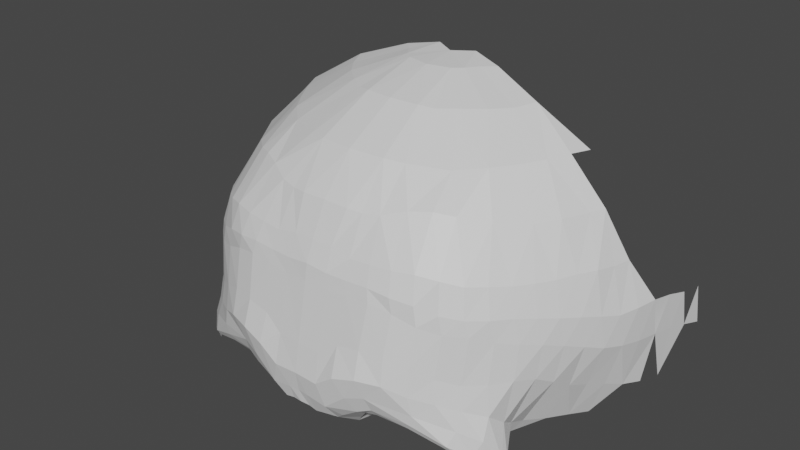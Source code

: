 # Source: FrontalBone.blend  (saved by Blender 2.90.8; exported with 4.5.12 LTS)
import bpy
from mathutils import Matrix  # noqa: F401  (used for matrix-valued properties, if any)

bpy.ops.wm.read_factory_settings(use_empty=True)
scene = bpy.context.scene
scene.name = 'Scene'

# ---- materials (node trees are filled in below, after node groups)
mat_default_obj_003 = bpy.data.materials.new('Default OBJ.003')
mat_default_obj_003.use_transparent_shadow = False

# ---- material node trees
mat_default_obj_003.use_nodes = True; mat_default_obj_003.node_tree.nodes.clear()
_N = mat_default_obj_003.node_tree.nodes; _L = mat_default_obj_003.node_tree.links
n0 = _N.new('ShaderNodeBsdfPrincipled'); n0.name = 'Principled BSDF'; n0.location = (10, 300)
n0.distribution = 'GGX'
n0.subsurface_method = 'BURLEY'
n0.inputs[3].default_value = 1.45
n0.inputs[27].default_value = (0.0, 0.0, 0.0, 1.0)
n0.inputs[28].default_value = 1.0
n1 = _N.new('ShaderNodeOutputMaterial'); n1.name = 'Material Output'; n1.location = (320, 270)
_L.new(n0.outputs[0], n1.inputs[0])
n1.is_active_output = True

# ---- world
world_world = bpy.data.worlds.new('World'); scene.world = world_world
world_world.use_nodes = True; world_world.node_tree.nodes.clear()
_N = world_world.node_tree.nodes; _L = world_world.node_tree.links
n0 = _N.new('ShaderNodeOutputWorld'); n0.name = 'World Output'; n0.location = (300, 300)
n1 = _N.new('ShaderNodeBackground'); n1.name = 'Background'; n1.location = (10, 300)
n1.inputs[0].default_value = (0.05088, 0.05088, 0.05088, 1.0)
_L.new(n1.outputs[0], n0.inputs[0])
n0.is_active_output = True
world_world.color = (0.05088, 0.05088, 0.05088)
world_world.use_sun_shadow = False
world_world.sun_shadow_jitter_overblur = 0.0

# ---- meshes
me_mainskeleton_010 = bpy.data.meshes.new('mainSkeleton.010')
me_mainskeleton_010.from_pydata([(-3.643, 15.19, -0.1422), (-3.38, 15.29, -0.05892), (-3.602, 15.43, -0.148), (-3.839, 15.35, -0.261), (-4.078, 14.54, -0.3641), (-3.858, 14.61, -0.1877), (-4.11, 15.11, -0.4438), (-4.289, 15.02, -0.6456), (-1.836, 13.92, 0.2117), (-1.552, 14.16, 0.2042), (-1.679, 14.39, 0.2583), (-1.928, 14.21, 0.2588), (0.7717, 14.43, -3.146), (0.8165, 14.36, -3.41), (0.8228, 14.91, -3.278), (-0.871, 15.43, -0.148), (-0.8301, 15.19, -0.1422), (-0.6333, 15.35, -0.261), (-0.694, 15.7, -0.3502), (-1.711, 15.71, -0.1145), (-1.735, 16.15, -0.3477), (-1.973, 15.76, -0.1127), (-1.96, 15.49, -0.006617), (0.7227, 14.49, -2.882), (0.6615, 13.83, -2.841), (0.7717, 14.43, -3.146), (0.7772, 14.93, -3.019), (-0.6147, 14.61, -0.1877), (-0.581, 15.13, -0.2649), (-0.8542, 14.71, -0.04611), (-0.8322, 14.38, -0.00555), (-0.2444, 16.11, -1.358), (-0.6239, 16.59, -1.634), (-0.5249, 16.18, -1.012), (-0.174, 15.59, -0.9033), (-2.002, 13.77, 0.1798), (-1.8, 13.7, 0.04179), (-1.836, 13.92, 0.2117), (-2.104, 13.96, 0.2203), (-1.422, 13.91, -0.004714), (-1.563, 13.74, -0.09075), (-1.421, 13.91, -0.2273), (-1.245, 14.01, -0.2099), (-0.8542, 14.71, -0.04611), (-0.8301, 15.19, -0.1422), (-1.114, 14.81, 0.05097), (-1.096, 14.47, 0.1199), (-0.8078, 16.24, -0.7691), (-0.4907, 15.64, -0.5006), (-0.5249, 16.18, -1.012), (-0.8276, 16.59, -1.339), (-2.512, 15.49, -0.006617), (-2.789, 15.49, -0.02147), (-2.525, 15.3, 0.02941), (-2.236, 15.31, 0.03873), (0.2304, 14.19, -1.541), (0.3592, 14.73, -1.576), (0.1701, 14.34, -1.3), (-0.177, 13.67, -1.279), (-5.147, 15.02, -2.506), (-5.198, 14.99, -2.764), (-5.145, 14.52, -2.612), (-5.09, 14.54, -2.341), (0.3035, 14.1, -1.802), (0.1124, 13.6, -1.787), (0.3955, 14.01, -2.056), (0.5532, 14.58, -2.074), (-0.4645, 16.6, -1.905), (0.06618, 16.11, -1.973), (-0.3378, 16.61, -2.175), (-0.9354, 17.0, -2.374), (0.7252, 14.99, -2.764), (0.6744, 15.02, -2.506), (0.6723, 14.52, -2.612), (-3.839, 15.35, -0.261), (-3.602, 15.43, -0.148), (-3.779, 15.7, -0.3502), (-3.982, 15.64, -0.5006), (-2.5, 15.76, -0.1127), (-2.762, 15.71, -0.1145), (-2.512, 15.49, -0.006617), (-2.236, 15.52, 0.004435), (-2.236, 15.31, 0.03873), (-2.236, 14.58, 0.1878), (-1.948, 15.3, 0.02941), (-1.96, 15.49, -0.006617), (-0.1834, 15.02, -0.6456), (-0.2375, 15.28, -0.6202), (-0.3625, 15.11, -0.4438), (-0.3941, 14.54, -0.3641), (-0.07239, 16.12, -1.63), (0.06618, 16.11, -1.973), (-0.4645, 16.6, -1.905), (0.06618, 16.11, -1.973), (-0.07239, 16.12, -1.63), (0.2002, 15.58, -1.571), (0.2002, 15.58, -1.571), (0.3134, 15.57, -1.799), (0.06618, 16.11, -1.973), (-1.406, 15.5, -0.03525), (-1.132, 15.47, -0.06494), (-1.183, 15.73, -0.1676), (-1.446, 15.72, -0.1335), (-1.406, 15.5, -0.03525), (-1.183, 15.73, -0.1676), (-0.1834, 15.02, -0.6456), (-0.01792, 14.96, -0.865), (-0.08755, 15.26, -0.8417), (-0.2375, 15.28, -0.6202), (-0.1834, 15.02, -0.6456), (-0.08755, 15.26, -0.8417), (0.49, 13.91, -2.307), (0.5761, 13.85, -2.571), (0.6723, 14.52, -2.612), (0.6177, 14.54, -2.341), (0.49, 13.91, -2.307), (0.6723, 14.52, -2.612), (-0.576, 14.32, -0.1611), (-0.3452, 14.24, -0.3389), (-0.3941, 14.54, -0.3641), (-0.6147, 14.61, -0.1877), (-0.576, 14.32, -0.1611), (-0.3941, 14.54, -0.3641), (-0.177, 13.67, -1.279), (-0.1634, 13.8, -1.013), (-0.2509, 13.55, -0.9295), (-0.2559, 13.58, -0.3598), (-0.2049, 13.71, -0.343), (-0.4203, 13.84, -0.1684), (-0.829, 14.02, -0.02037), (-0.7814, 14.15, -0.02274), (-1.32, 14.23, 0.1456), (-1.452, 13.97, 0.1028), (-1.552, 14.16, 0.2042), (-1.836, 13.92, 0.2117), (-3.367, 16.57, -1.071), (-3.665, 16.24, -0.7691), (-3.447, 16.27, -0.6532), (-2.236, 16.17, -0.3085), (-2.553, 16.16, -0.3158), (-2.5, 15.76, -0.1127), (-2.236, 15.77, -0.1082), (-2.236, 16.17, -0.3085), (-2.5, 15.76, -0.1127), (-3.602, 15.43, -0.148), (-3.38, 15.29, -0.05892), (-3.34, 15.47, -0.06494), (-4.832, 14.73, -1.576), (-4.703, 14.19, -1.541), (-4.643, 14.34, -1.3), (-4.832, 14.73, -1.576), (-4.643, 14.34, -1.3), (-4.719, 14.82, -1.336), (-3.377, 14.47, 0.1199), (-3.359, 14.81, 0.05097), (-3.618, 14.71, -0.04611), (-3.618, 14.71, -0.04611), (-3.64, 14.38, -0.00555), (-3.377, 14.47, 0.1199), (-4.585, 13.6, -1.787), (-4.438, 13.62, -1.535), (-4.703, 14.19, -1.541), (-4.296, 13.67, -1.279), (-4.129, 13.44, -1.074), (-4.222, 13.55, -0.9295), (-4.217, 13.58, -0.3598), (-4.204, 13.66, -0.5454), (-4.037, 13.92, -0.4353), (-3.223, 13.97, 0.009842), (-3.228, 14.01, -0.2099), (-3.051, 13.91, -0.004714), (-2.909, 13.74, -0.09075), (-2.784, 13.8, 0.08363), (-3.021, 13.97, 0.1028), (-3.021, 13.97, 0.1028), (-3.051, 13.91, -0.004714), (-2.909, 13.74, -0.09075), (-4.217, 13.58, -0.3598), (-4.268, 13.71, -0.343), (-4.41, 13.56, -0.5249), (-4.127, 14.24, -0.3389), (-4.344, 13.89, -0.4344), (-4.11, 14.01, -0.2599), (-4.11, 14.01, -0.2599), (-3.897, 14.32, -0.1611), (-4.127, 14.24, -0.3389), (-4.284, 14.53, -0.5687), (-4.328, 14.15, -0.5431), (-4.127, 14.24, -0.3389), (-4.284, 14.53, -0.5687), (-4.127, 14.24, -0.3389), (-4.078, 14.54, -0.3641), (-4.11, 15.11, -0.4438), (-3.858, 14.61, -0.1877), (-3.892, 15.13, -0.2649), (-3.839, 15.35, -0.261), (-3.892, 15.13, -0.2649), (-3.643, 15.19, -0.1422), (-4.904, 15.54, -2.263), (-5.085, 15.01, -2.248), (-5.003, 15.0, -1.997), (-4.904, 15.54, -2.263), (-5.003, 15.0, -1.997), (-4.85, 15.54, -2.041), (-2.738, 16.15, -0.3477), (-2.762, 15.71, -0.1145), (-2.5, 15.76, -0.1127), (-2.5, 15.76, -0.1127), (-2.553, 16.16, -0.3158), (-2.738, 16.15, -0.3477), (-4.617, 16.11, -2.159), (-4.85, 15.54, -2.041), (-4.786, 15.57, -1.799), (-3.208, 16.25, -0.53), (-2.915, 16.6, -0.8501), (-3.367, 16.57, -1.071), (-3.367, 16.57, -1.071), (-3.447, 16.27, -0.6532), (-3.208, 16.25, -0.53), (-4.222, 13.55, -0.9295), (-4.397, 13.56, -0.7971), (-4.461, 13.58, -0.7384), (-0.8671, 13.94, -0.05487), (-0.829, 14.02, -0.02037), (-1.275, 14.05, 0.06786), (-0.4203, 13.84, -0.1684), (-0.3625, 14.01, -0.2599), (-0.7814, 14.15, -0.02274), (-1.552, 14.16, 0.2042), (-1.389, 14.47, 0.2161), (-1.679, 14.39, 0.2583), (-1.401, 14.8, 0.1169), (-1.389, 14.47, 0.2161), (-1.096, 14.47, 0.1199), (-1.401, 14.8, 0.1169), (-1.096, 14.47, 0.1199), (-1.114, 14.81, 0.05097), (-0.6147, 14.61, -0.1877), (-0.3941, 14.54, -0.3641), (-0.3625, 15.11, -0.4438), (-0.581, 15.13, -0.2649), (-0.6147, 14.61, -0.1877), (-0.3625, 15.11, -0.4438), (-0.8301, 15.19, -0.1422), (-0.581, 15.13, -0.2649), (-0.6333, 15.35, -0.261), (0.5301, 15.0, -1.997), (0.612, 15.01, -2.248), (0.4313, 15.54, -2.263), (0.3773, 15.54, -2.041), (0.5301, 15.0, -1.997), (0.4313, 15.54, -2.263), (-1.735, 16.15, -0.3477), (-1.92, 16.16, -0.3158), (-1.973, 15.76, -0.1127), (-2.236, 16.17, -0.3085), (-1.92, 16.16, -0.3158), (-2.236, 16.63, -0.7282), (-1.872, 17.01, -1.449), (-1.698, 16.99, -1.511), (-1.936, 17.24, -2.117), (-1.971, 17.3, -2.636), (-2.236, 17.29, -2.488), (-1.822, 17.24, -2.214), (-0.01129, 13.58, -0.7384), (-0.07508, 13.56, -0.7971), (-0.2509, 13.55, -0.9295), (-0.1634, 13.8, -1.013), (-0.1014, 13.97, -0.7749), (-0.01129, 13.58, -0.7384), (-1.488, 17.0, -1.644), (-1.106, 16.57, -1.071), (-0.8276, 16.59, -1.339), (-0.8276, 16.59, -1.339), (-1.236, 16.99, -1.872), (-1.488, 17.0, -1.644), (-1.183, 15.73, -0.1676), (-1.264, 16.25, -0.53), (-1.525, 16.17, -0.399), (-1.525, 16.17, -0.399), (-1.446, 15.72, -0.1335), (-1.183, 15.73, -0.1676), (0.3215, 15.12, -1.519), (0.4322, 15.06, -1.756), (0.3134, 15.57, -1.799), (0.2002, 15.58, -1.571), (0.3215, 15.12, -1.519), (0.3134, 15.57, -1.799), (-1.406, 15.5, -0.03525), (-1.37, 15.34, -0.003454), (-1.093, 15.29, -0.05892), (0.6177, 14.54, -2.341), (0.6723, 14.52, -2.612), (0.6744, 15.02, -2.506), (0.612, 15.01, -2.248), (0.6177, 14.54, -2.341), (0.6744, 15.02, -2.506), (-0.1834, 15.02, -0.6456), (-0.1883, 14.53, -0.5687), (-0.0205, 14.53, -0.8007), (-0.1834, 15.02, -0.6456), (-0.0205, 14.53, -0.8007), (-0.01792, 14.96, -0.865), (-0.1014, 13.97, -0.7749), (-0.1634, 13.8, -1.013), (0.08903, 14.47, -1.058), (-0.1014, 13.97, -0.7749), (-0.1443, 14.15, -0.5431), (-0.01151, 13.6, -0.6355), (-0.01129, 13.58, -0.7384), (-0.1014, 13.97, -0.7749), (-0.01151, 13.6, -0.6355), (-0.8671, 13.94, -0.05487), (-0.436, 13.92, -0.4353), (-0.485, 13.79, -0.1894), (-1.422, 13.91, -0.004714), (-1.25, 13.97, 0.009842), (-1.275, 14.05, 0.06786), (-4.461, 13.58, -0.7384), (-4.371, 13.97, -0.7749), (-4.309, 13.8, -1.013), (-2.915, 16.6, -0.8501), (-2.677, 16.62, -0.7745), (-2.6, 17.01, -1.449), (-2.6, 17.01, -1.449), (-2.775, 16.99, -1.511), (-2.915, 16.6, -0.8501), (-3.645, 16.59, -1.339), (-3.948, 16.18, -1.012), (-3.665, 16.24, -0.7691), (-3.367, 16.57, -1.071), (-3.645, 16.59, -1.339), (-3.665, 16.24, -0.7691), (-3.289, 15.73, -0.1676), (-3.026, 15.72, -0.1335), (-2.948, 16.17, -0.399), (-4.299, 15.59, -0.9033), (-4.385, 15.26, -0.8417), (-4.235, 15.28, -0.6202), (-4.299, 15.59, -0.9033), (-4.235, 15.28, -0.6202), (-4.151, 15.62, -0.6947), (-4.794, 15.12, -1.519), (-4.832, 14.73, -1.576), (-4.719, 14.82, -1.336), (-4.794, 15.12, -1.519), (-4.719, 14.82, -1.336), (-4.671, 15.17, -1.286), (-3.643, 15.19, -0.1422), (-3.618, 14.71, -0.04611), (-3.359, 14.81, 0.05097), (-3.643, 15.19, -0.1422), (-3.359, 14.81, 0.05097), (-3.38, 15.29, -0.05892), (-3.64, 14.38, -0.00555), (-3.618, 14.71, -0.04611), (-3.858, 14.61, -0.1877), (-3.858, 14.61, -0.1877), (-3.897, 14.32, -0.1611), (-3.64, 14.38, -0.00555), (-3.152, 14.23, 0.1456), (-3.64, 14.38, -0.00555), (-3.691, 14.15, -0.02274), (-3.553, 14.04, -0.2766), (-3.605, 13.94, -0.05487), (-3.988, 13.79, -0.1894), (-3.021, 13.97, 0.1028), (-2.921, 14.16, 0.2042), (-3.152, 14.23, 0.1456), (-3.152, 14.23, 0.1456), (-3.198, 14.05, 0.06786), (-3.021, 13.97, 0.1028), (-3.897, 14.32, -0.1611), (-4.11, 14.01, -0.2599), (-3.691, 14.15, -0.02274), (-3.691, 14.15, -0.02274), (-3.64, 14.38, -0.00555), (-3.897, 14.32, -0.1611), (-4.078, 14.54, -0.3641), (-4.127, 14.24, -0.3389), (-3.897, 14.32, -0.1611), (-4.078, 14.54, -0.3641), (-3.897, 14.32, -0.1611), (-3.858, 14.61, -0.1877), (-5.134, 13.83, -2.841), (-5.195, 14.49, -2.882), (-5.244, 14.43, -3.146), (-3.892, 15.13, -0.2649), (-3.858, 14.61, -0.1877), (-3.618, 14.71, -0.04611), (-3.892, 15.13, -0.2649), (-3.618, 14.71, -0.04611), (-3.643, 15.19, -0.1422), (-5.085, 15.01, -2.248), (-5.09, 14.54, -2.341), (-5.026, 14.58, -2.074), (-5.085, 15.01, -2.248), (-5.026, 14.58, -2.074), (-5.003, 15.0, -1.997), (-4.438, 15.58, -1.118), (-4.533, 15.22, -1.062), (-4.385, 15.26, -0.8417), (-4.438, 15.58, -1.118), (-4.385, 15.26, -0.8417), (-4.299, 15.59, -0.9033), (-3.779, 15.7, -0.3502), (-3.447, 16.27, -0.6532), (-3.665, 16.24, -0.7691), (-3.849, 16.59, -1.634), (-4.228, 16.11, -1.358), (-3.948, 16.18, -1.012), (-3.645, 16.59, -1.339), (-3.849, 16.59, -1.634), (-3.948, 16.18, -1.012), (-3.367, 16.57, -1.071), (-2.915, 16.6, -0.8501), (-2.775, 16.99, -1.511), (-2.775, 16.99, -1.511), (-2.984, 17.0, -1.644), (-3.367, 16.57, -1.071), (-1.32, 14.23, 0.1456), (-1.552, 14.16, 0.2042), (-1.452, 13.97, 0.1028), (-1.452, 13.97, 0.1028), (-1.275, 14.05, 0.06786), (-1.32, 14.23, 0.1456), (-1.25, 13.97, 0.009842), (-0.9199, 14.04, -0.2766), (-0.8671, 13.94, -0.05487), (-0.7814, 14.15, -0.02274), (-0.3625, 14.01, -0.2599), (-0.576, 14.32, -0.1611), (-0.576, 14.32, -0.1611), (-0.8322, 14.38, -0.00555), (-0.7814, 14.15, -0.02274), (-0.0205, 14.53, -0.8007), (-0.1883, 14.53, -0.5687), (-0.1443, 14.15, -0.5431), (-0.8301, 15.19, -0.1422), (-0.8542, 14.71, -0.04611), (-0.581, 15.13, -0.2649), (0.5532, 14.58, -2.074), (0.6177, 14.54, -2.341), (0.612, 15.01, -2.248), (0.5301, 15.0, -1.997), (0.5532, 14.58, -2.074), (0.612, 15.01, -2.248), (-0.08755, 15.26, -0.8417), (0.06002, 15.22, -1.062), (-0.03412, 15.58, -1.118), (-0.174, 15.59, -0.9033), (-0.08755, 15.26, -0.8417), (-0.03412, 15.58, -1.118), (-0.8078, 16.24, -0.7691), (-1.025, 16.27, -0.6532), (-0.694, 15.7, -0.3502), (-0.5249, 16.18, -1.012), (-0.6239, 16.59, -1.634), (-0.8276, 16.59, -1.339), (-2.236, 17.29, -2.488), (-1.936, 17.24, -2.117), (-1.822, 17.24, -2.214), (-1.698, 16.99, -1.511), (-1.557, 16.6, -0.8501), (-1.106, 16.57, -1.071), (-1.106, 16.57, -1.071), (-1.488, 17.0, -1.644), (-1.698, 16.99, -1.511), (-1.711, 15.71, -0.1145), (-1.446, 15.72, -0.1335), (-1.525, 16.17, -0.399), (-1.711, 15.71, -0.1145), (-1.525, 16.17, -0.399), (-1.735, 16.15, -0.3477), (0.4322, 15.06, -1.756), (0.5301, 15.0, -1.997), (0.3773, 15.54, -2.041), (0.3134, 15.57, -1.799), (0.4322, 15.06, -1.756), (0.3773, 15.54, -2.041), (-1.66, 15.33, 0.01584), (-1.37, 15.34, -0.003454), (-1.406, 15.5, -0.03525), (-1.684, 15.49, -0.02147), (-1.66, 15.33, 0.01584), (-1.406, 15.5, -0.03525), (-0.0205, 14.53, -0.8007), (0.08903, 14.47, -1.058), (0.1272, 14.9, -1.097), (0.08903, 14.47, -1.058), (-0.1634, 13.8, -1.013), (0.1701, 14.34, -1.3), (-0.2509, 13.55, -0.9295), (-0.3433, 13.44, -1.074), (-0.177, 13.67, -1.279), (-1.25, 13.97, 0.009842), (-1.245, 14.01, -0.2099), (-0.9199, 14.04, -0.2766), (-3.537, 17.0, -2.374), (-4.135, 16.61, -2.175), (-4.008, 16.6, -1.905), (-3.423, 16.98, -2.116), (-3.537, 17.0, -2.374), (-4.008, 16.6, -1.905), (-2.537, 17.24, -2.117), (-2.984, 17.0, -1.644), (-2.775, 16.99, -1.511), (-4.135, 16.61, -2.175), (-4.644, 16.1, -2.324), (-4.617, 16.11, -2.159), (-2.948, 16.17, -0.399), (-3.026, 15.72, -0.1335), (-2.762, 15.71, -0.1145), (-2.738, 16.15, -0.3477), (-2.948, 16.17, -0.399), (-2.762, 15.71, -0.1145), (-4.85, 15.54, -2.041), (-5.003, 15.0, -1.997), (-4.905, 15.06, -1.756), (-4.85, 15.54, -2.041), (-4.905, 15.06, -1.756), (-4.786, 15.57, -1.799), (-3.067, 15.5, -0.03525), (-3.102, 15.34, -0.003454), (-2.813, 15.33, 0.01584), (-3.067, 15.5, -0.03525), (-2.813, 15.33, 0.01584), (-2.789, 15.49, -0.02147), (-5.295, 14.91, -3.278), (-5.289, 14.36, -3.41), (-5.244, 14.43, -3.146), (-4.6, 14.9, -1.097), (-4.452, 14.53, -0.8007), (-4.455, 14.96, -0.865), (-4.452, 14.53, -0.8007), (-4.328, 14.15, -0.5431), (-4.284, 14.53, -0.5687), (-4.344, 13.89, -0.4344), (-4.328, 14.15, -0.5431), (-4.461, 13.6, -0.6355), (-3.553, 14.04, -0.2766), (-3.228, 14.01, -0.2099), (-3.223, 13.97, 0.009842), (-3.198, 14.05, 0.06786), (-3.605, 13.94, -0.05487), (-3.223, 13.97, 0.009842), (-3.691, 14.15, -0.02274), (-4.11, 14.01, -0.2599), (-4.052, 13.84, -0.1684), (-3.152, 14.23, 0.1456), (-3.377, 14.47, 0.1199), (-3.64, 14.38, -0.00555), (-2.794, 14.39, 0.2583), (-2.544, 14.21, 0.2588), (-2.529, 14.59, 0.1801), (-5.134, 13.83, -2.841), (-5.049, 13.85, -2.571), (-5.145, 14.52, -2.612), (-5.195, 14.49, -2.882), (-5.134, 13.83, -2.841), (-5.145, 14.52, -2.612), (-2.236, 14.58, 0.1878), (-2.236, 15.31, 0.03873), (-2.525, 15.3, 0.02941), (-2.525, 15.3, 0.02941), (-2.529, 14.59, 0.1801), (-2.236, 14.58, 0.1878), (-4.235, 15.28, -0.6202), (-4.289, 15.02, -0.6456), (-4.11, 15.11, -0.4438), (-4.235, 15.28, -0.6202), (-4.11, 15.11, -0.4438), (-4.051, 15.3, -0.4216), (-3.544, 15.74, -0.2389), (-3.602, 15.43, -0.148), (-3.34, 15.47, -0.06494), (-3.544, 15.74, -0.2389), (-3.34, 15.47, -0.06494), (-3.289, 15.73, -0.1676), (-3.982, 15.64, -0.5006), (-3.665, 16.24, -0.7691), (-3.948, 16.18, -1.012), (-3.948, 16.18, -1.012), (-4.151, 15.62, -0.6947), (-3.982, 15.64, -0.5006), (-2.677, 16.62, -0.7745), (-2.948, 16.17, -0.399), (-2.738, 16.15, -0.3477), (-3.423, 16.98, -2.116), (-3.236, 16.99, -1.872), (-2.754, 17.24, -2.362), (-2.754, 17.24, -2.362), (-2.9, 17.23, -2.523), (-3.423, 16.98, -2.116), (-2.651, 17.24, -2.214), (-2.236, 17.29, -2.488), (-2.501, 17.3, -2.636), (-2.754, 17.24, -2.362), (-2.651, 17.24, -2.214), (-2.501, 17.3, -2.636), (-4.461, 13.58, -0.7384), (-4.309, 13.8, -1.013), (-4.222, 13.55, -0.9295), (-1.8, 13.7, 0.04179), (-1.689, 13.8, 0.08363), (-1.836, 13.92, 0.2117), (-1.563, 13.74, -0.09075), (-1.569, 13.77, -0.3002), (-1.421, 13.91, -0.2273), (-0.06236, 13.56, -0.5249), (-0.1285, 13.89, -0.4344), (-0.2049, 13.71, -0.343), (-0.8671, 13.94, -0.05487), (-0.9199, 14.04, -0.2766), (-0.436, 13.92, -0.4353), (-0.7814, 14.15, -0.02274), (-1.096, 14.47, 0.1199), (-1.32, 14.23, 0.1456), (-0.8322, 14.38, -0.00555), (-0.576, 14.32, -0.1611), (-0.6147, 14.61, -0.1877), (-1.093, 15.29, -0.05892), (-1.114, 14.81, 0.05097), (-0.8301, 15.19, -0.1422), (0.2461, 14.82, -1.336), (0.3592, 14.73, -1.576), (0.3215, 15.12, -1.519), (0.1986, 15.17, -1.286), (0.2461, 14.82, -1.336), (0.3215, 15.12, -1.519), (-0.2375, 15.28, -0.6202), (-0.08755, 15.26, -0.8417), (-0.174, 15.59, -0.9033), (-0.3218, 15.62, -0.6947), (-0.2375, 15.28, -0.6202), (-0.174, 15.59, -0.9033), (-0.4907, 15.64, -0.5006), (-0.3218, 15.62, -0.6947), (-0.5249, 16.18, -1.012), (-0.07239, 16.12, -1.63), (-0.4645, 16.6, -1.905), (-0.6239, 16.59, -1.634), (-0.2444, 16.11, -1.358), (-0.07239, 16.12, -1.63), (-0.6239, 16.59, -1.634), (-2.236, 17.29, -2.488), (-2.236, 17.24, -2.046), (-1.936, 17.24, -2.117), (-1.872, 17.01, -1.449), (-1.796, 16.62, -0.7745), (-1.557, 16.6, -0.8501), (-1.557, 16.6, -0.8501), (-1.698, 16.99, -1.511), (-1.872, 17.01, -1.449), (-1.718, 17.24, -2.362), (-1.236, 16.99, -1.872), (-1.05, 16.98, -2.116), (-1.05, 16.98, -2.116), (-1.573, 17.23, -2.523), (-1.718, 17.24, -2.362), (-1.735, 16.15, -0.3477), (-1.525, 16.17, -0.399), (-1.796, 16.62, -0.7745), (-1.684, 15.49, -0.02147), (-1.406, 15.5, -0.03525), (-1.446, 15.72, -0.1335), (-1.711, 15.71, -0.1145), (-1.684, 15.49, -0.02147), (-1.446, 15.72, -0.1335), (-0.01792, 14.96, -0.865), (0.1272, 14.9, -1.097), (0.06002, 15.22, -1.062), (-0.08755, 15.26, -0.8417), (-0.01792, 14.96, -0.865), (0.06002, 15.22, -1.062), (0.08903, 14.47, -1.058), (0.1701, 14.34, -1.3), (0.2461, 14.82, -1.336), (0.1272, 14.9, -1.097), (0.08903, 14.47, -1.058), (0.2461, 14.82, -1.336), (-0.3452, 14.24, -0.3389), (-0.1443, 14.15, -0.5431), (-0.1883, 14.53, -0.5687), (-0.3941, 14.54, -0.3641), (-0.3452, 14.24, -0.3389), (-0.1883, 14.53, -0.5687), (-0.3625, 14.01, -0.2599), (-0.1285, 13.89, -0.4344), (-0.3452, 14.24, -0.3389), (-0.3452, 14.24, -0.3389), (-0.576, 14.32, -0.1611), (-0.3625, 14.01, -0.2599), (-0.829, 14.02, -0.02037), (-0.4203, 13.84, -0.1684), (-0.7814, 14.15, -0.02274), (-1.25, 13.97, 0.009842), (-0.8671, 13.94, -0.05487), (-1.275, 14.05, 0.06786), (-2.651, 17.24, -2.214), (-3.236, 16.99, -1.872), (-2.984, 17.0, -1.644), (-2.537, 17.24, -2.117), (-2.651, 17.24, -2.214), (-2.984, 17.0, -1.644), (-2.236, 17.24, -2.046), (-2.6, 17.01, -1.449), (-2.236, 17.02, -1.405), (-4.539, 16.11, -1.973), (-4.617, 16.11, -2.159), (-4.786, 15.57, -1.799), (-3.544, 15.74, -0.2389), (-3.447, 16.27, -0.6532), (-3.779, 15.7, -0.3502), (-4.562, 15.57, -1.341), (-4.671, 15.17, -1.286), (-4.533, 15.22, -1.062), (-4.562, 15.57, -1.341), (-4.533, 15.22, -1.062), (-4.438, 15.58, -1.118), (-2.789, 15.49, -0.02147), (-2.813, 15.33, 0.01584), (-2.525, 15.3, 0.02941), (-5.25, 14.93, -3.019), (-5.244, 14.43, -3.146), (-5.195, 14.49, -2.882), (-5.25, 14.93, -3.019), (-5.195, 14.49, -2.882), (-5.198, 14.99, -2.764), (-3.071, 14.8, 0.1169), (-2.777, 14.75, 0.1383), (-2.813, 15.33, 0.01584), (-3.102, 15.34, -0.003454), (-3.071, 14.8, 0.1169), (-2.813, 15.33, 0.01584), (-5.026, 14.58, -2.074), (-5.09, 14.54, -2.341), (-4.963, 13.91, -2.307), (-3.377, 14.47, 0.1199), (-3.083, 14.47, 0.2161), (-3.071, 14.8, 0.1169), (-3.359, 14.81, 0.05097), (-3.377, 14.47, 0.1199), (-3.071, 14.8, 0.1169), (-2.921, 14.16, 0.2042), (-2.636, 13.92, 0.2117), (-2.794, 14.39, 0.2583), (-2.794, 14.39, 0.2583), (-3.083, 14.47, 0.2161), (-2.921, 14.16, 0.2042), (-3.051, 13.91, -0.004714), (-3.021, 13.97, 0.1028), (-3.198, 14.05, 0.06786), (-2.921, 14.16, 0.2042), (-3.021, 13.97, 0.1028), (-2.784, 13.8, 0.08363), (-3.152, 14.23, 0.1456), (-3.644, 14.02, -0.02037), (-3.198, 14.05, 0.06786), (-4.268, 13.71, -0.343), (-4.217, 13.58, -0.3598), (-3.988, 13.79, -0.1894), (-3.988, 13.79, -0.1894), (-4.052, 13.84, -0.1684), (-4.268, 13.71, -0.343), (-4.452, 14.53, -0.8007), (-4.371, 13.97, -0.7749), (-4.328, 14.15, -0.5431), (-5.145, 14.52, -2.612), (-5.049, 13.85, -2.571), (-4.963, 13.91, -2.307), (-5.145, 14.52, -2.612), (-4.963, 13.91, -2.307), (-5.09, 14.54, -2.341), (-4.385, 15.26, -0.8417), (-4.455, 14.96, -0.865), (-4.289, 15.02, -0.6456), (-4.385, 15.26, -0.8417), (-4.289, 15.02, -0.6456), (-4.235, 15.28, -0.6202), (-3.289, 15.73, -0.1676), (-3.34, 15.47, -0.06494), (-3.067, 15.5, -0.03525), (-3.289, 15.73, -0.1676), (-3.067, 15.5, -0.03525), (-3.026, 15.72, -0.1335), (-4.673, 15.58, -1.571), (-4.4, 16.12, -1.63), (-4.539, 16.11, -1.973), (-4.539, 16.11, -1.973), (-4.786, 15.57, -1.799), (-4.673, 15.58, -1.571), (-4.008, 16.6, -1.905), (-4.539, 16.11, -1.973), (-4.4, 16.12, -1.63), (-1.689, 13.8, 0.08363), (-1.452, 13.97, 0.1028), (-1.836, 13.92, 0.2117), (-1.8, 13.7, 0.04179), (-1.659, 13.61, -0.1555), (-1.563, 13.74, -0.09075), (-1.8, 13.7, 0.04179), (-1.563, 13.74, -0.09075), (-1.689, 13.8, 0.08363), (-0.4203, 13.84, -0.1684), (-0.485, 13.79, -0.1894), (-0.2559, 13.58, -0.3598), (-1.389, 14.47, 0.2161), (-1.552, 14.16, 0.2042), (-1.32, 14.23, 0.1456), (-1.32, 14.23, 0.1456), (-1.096, 14.47, 0.1199), (-1.389, 14.47, 0.2161), (-0.1443, 14.15, -0.5431), (-0.1014, 13.97, -0.7749), (-0.0205, 14.53, -0.8007), (-1.37, 15.34, -0.003454), (-1.401, 14.8, 0.1169), (-1.114, 14.81, 0.05097), (-1.37, 15.34, -0.003454), (-1.114, 14.81, 0.05097), (-1.093, 15.29, -0.05892), (0.3592, 14.73, -1.576), (0.4681, 14.64, -1.818), (0.4322, 15.06, -1.756), (0.3215, 15.12, -1.519), (0.3592, 14.73, -1.576), (0.4322, 15.06, -1.756), (-0.4216, 15.3, -0.4216), (-0.2375, 15.28, -0.6202), (-0.3218, 15.62, -0.6947), (-0.4907, 15.64, -0.5006), (-0.4216, 15.3, -0.4216), (-0.3218, 15.62, -0.6947), (-0.5249, 16.18, -1.012), (-0.3218, 15.62, -0.6947), (-0.174, 15.59, -0.9033), (-2.236, 17.02, -1.405), (-2.236, 16.63, -0.7282), (-1.796, 16.62, -0.7745), (-1.796, 16.62, -0.7745), (-1.872, 17.01, -1.449), (-2.236, 17.02, -1.405), (-0.8276, 16.59, -1.339), (-0.6239, 16.59, -1.634), (-1.236, 16.99, -1.872), (-1.025, 16.27, -0.6532), (-0.8078, 16.24, -0.7691), (-1.106, 16.57, -1.071), (-1.973, 15.76, -0.1127), (-1.92, 16.16, -0.3158), (-2.236, 16.17, -0.3085), (-1.973, 15.76, -0.1127), (-2.236, 16.17, -0.3085), (-2.236, 15.77, -0.1082), (0.4313, 15.54, -2.263), (0.612, 15.01, -2.248), (0.6744, 15.02, -2.506), (-1.093, 15.29, -0.05892), (-0.8301, 15.19, -0.1422), (-0.871, 15.43, -0.148), (-1.132, 15.47, -0.06494), (-1.093, 15.29, -0.05892), (-0.871, 15.43, -0.148), (0.2461, 14.82, -1.336), (0.1701, 14.34, -1.3), (0.3592, 14.73, -1.576), (-1.695, 14.75, 0.1383), (-1.679, 14.39, 0.2583), (-1.389, 14.47, 0.2161), (-1.695, 14.75, 0.1383), (-1.389, 14.47, 0.2161), (-1.401, 14.8, 0.1169), (0.2304, 14.19, -1.541), (0.1124, 13.6, -1.787), (0.3035, 14.1, -1.802), (-0.01151, 13.6, -0.6355), (-0.1443, 14.15, -0.5431), (-0.1285, 13.89, -0.4344), (-0.436, 13.92, -0.4353), (-0.2683, 13.66, -0.5454), (-0.2559, 13.58, -0.3598), (-1.422, 13.91, -0.004714), (-1.245, 14.01, -0.2099), (-1.25, 13.97, 0.009842), (-2.9, 17.23, -2.523), (-2.754, 17.24, -2.362), (-2.501, 17.3, -2.636), (-2.651, 17.24, -2.214), (-2.754, 17.24, -2.362), (-3.236, 16.99, -1.872), (-2.553, 16.16, -0.3158), (-2.236, 16.63, -0.7282), (-2.677, 16.62, -0.7745), (-2.677, 16.62, -0.7745), (-2.738, 16.15, -0.3477), (-2.553, 16.16, -0.3158), (-4.904, 15.54, -2.263), (-4.85, 15.54, -2.041), (-4.617, 16.11, -2.159), (-3.208, 16.25, -0.53), (-3.447, 16.27, -0.6532), (-3.544, 15.74, -0.2389), (-3.544, 15.74, -0.2389), (-3.289, 15.73, -0.1676), (-3.208, 16.25, -0.53), (-4.673, 15.58, -1.571), (-4.794, 15.12, -1.519), (-4.671, 15.17, -1.286), (-4.673, 15.58, -1.571), (-4.671, 15.17, -1.286), (-4.562, 15.57, -1.341), (-2.512, 15.49, -0.006617), (-2.236, 15.31, 0.03873), (-2.236, 15.52, 0.004435), (-5.198, 14.99, -2.764), (-5.195, 14.49, -2.882), (-5.145, 14.52, -2.612), (-4.289, 15.02, -0.6456), (-4.284, 14.53, -0.5687), (-4.078, 14.54, -0.3641), (-2.529, 14.59, 0.1801), (-2.544, 14.21, 0.2588), (-2.236, 14.22, 0.2542), (-2.529, 14.59, 0.1801), (-2.236, 14.22, 0.2542), (-2.236, 14.58, 0.1878), (-4.703, 14.19, -1.541), (-4.776, 14.1, -1.802), (-4.585, 13.6, -1.787), (-4.344, 13.89, -0.4344), (-4.127, 14.24, -0.3389), (-4.328, 14.15, -0.5431), (-3.228, 14.01, -0.2099), (-3.051, 13.91, -0.2273), (-3.051, 13.91, -0.004714), (-2.369, 13.96, 0.2203), (-2.636, 13.92, 0.2117), (-2.471, 13.77, 0.1798), (-2.369, 13.96, 0.2203), (-2.471, 13.77, 0.1798), (-2.358, 13.79, 0.1779), (-3.691, 14.15, -0.02274), (-4.052, 13.84, -0.1684), (-3.644, 14.02, -0.02037), (-4.371, 13.97, -0.7749), (-4.452, 14.53, -0.8007), (-4.562, 14.47, -1.058), (-4.719, 14.82, -1.336), (-4.643, 14.34, -1.3), (-4.562, 14.47, -1.058), (-4.719, 14.82, -1.336), (-4.562, 14.47, -1.058), (-4.6, 14.9, -1.097), (-4.533, 15.22, -1.062), (-4.6, 14.9, -1.097), (-4.455, 14.96, -0.865), (-4.533, 15.22, -1.062), (-4.455, 14.96, -0.865), (-4.385, 15.26, -0.8417), (-3.026, 15.72, -0.1335), (-3.067, 15.5, -0.03525), (-2.789, 15.49, -0.02147), (-3.026, 15.72, -0.1335), (-2.789, 15.49, -0.02147), (-2.762, 15.71, -0.1145), (-3.849, 16.59, -1.634), (-4.008, 16.6, -1.905), (-4.4, 16.12, -1.63), (-3.849, 16.59, -1.634), (-4.4, 16.12, -1.63), (-4.228, 16.11, -1.358), (-2.537, 17.24, -2.117), (-2.236, 17.24, -2.046), (-2.236, 17.29, -2.488), (0.1124, 13.6, -1.787), (0.2202, 13.54, -2.058), (0.3955, 14.01, -2.056), (0.5532, 14.58, -2.074), (0.3955, 14.01, -2.056), (0.49, 13.91, -2.307), (-1.66, 15.33, 0.01584), (-1.695, 14.75, 0.1383), (-1.401, 14.8, 0.1169), (-1.66, 15.33, 0.01584), (-1.401, 14.8, 0.1169), (-1.37, 15.34, -0.003454), (0.7252, 14.99, -2.764), (0.7227, 14.49, -2.882), (0.7772, 14.93, -3.019), (-1.684, 15.49, -0.02147), (-1.96, 15.49, -0.006617), (-1.948, 15.3, 0.02941), (-1.948, 15.3, 0.02941), (-1.66, 15.33, 0.01584), (-1.684, 15.49, -0.02147), (0.06002, 15.22, -1.062), (0.1986, 15.17, -1.286), (0.08933, 15.57, -1.341), (-0.03412, 15.58, -1.118), (0.06002, 15.22, -1.062), (0.08933, 15.57, -1.341), (-0.694, 15.7, -0.3502), (-1.025, 16.27, -0.6532), (-0.9283, 15.74, -0.2389), (0.06618, 16.11, -1.973), (0.1442, 16.11, -2.159), (-0.3378, 16.61, -2.175), (-1.872, 17.01, -1.449), (-1.936, 17.24, -2.117), (-2.236, 17.24, -2.046), (-1.971, 17.3, -2.636), (-1.822, 17.24, -2.214), (-1.718, 17.24, -2.362), (-0.2509, 13.55, -0.9295), (-0.1634, 13.8, -1.013), (-0.01129, 13.58, -0.7384), (-0.3378, 16.61, -2.175), (-0.2588, 16.59, -2.444), (-0.9354, 17.0, -2.374), (-1.488, 17.0, -1.644), (-1.236, 16.99, -1.872), (-1.822, 17.24, -2.214), (-1.488, 17.0, -1.644), (-1.822, 17.24, -2.214), (-1.936, 17.24, -2.117), (-2.236, 17.02, -1.405), (-1.872, 17.01, -1.449), (-2.236, 17.24, -2.046), (0.3134, 15.57, -1.799), (0.3773, 15.54, -2.041), (0.1442, 16.11, -2.159), (-2.236, 15.52, 0.004435), (-1.96, 15.49, -0.006617), (-1.973, 15.76, -0.1127), (-2.236, 15.77, -0.1082), (-2.236, 15.52, 0.004435), (-1.973, 15.76, -0.1127), (-1.406, 15.5, -0.03525), (-1.093, 15.29, -0.05892), (-1.132, 15.47, -0.06494), (0.2304, 14.19, -1.541), (0.3035, 14.1, -1.802), (0.4681, 14.64, -1.818), (0.3592, 14.73, -1.576), (0.2304, 14.19, -1.541), (0.4681, 14.64, -1.818), (-1.695, 14.75, 0.1383), (-1.944, 14.59, 0.1801), (-1.928, 14.21, 0.2588), (-0.177, 13.67, -1.279), (-0.0346, 13.62, -1.535), (0.2304, 14.19, -1.541), (-2.104, 13.96, 0.2203), (-1.928, 14.21, 0.2588), (-2.236, 14.22, 0.2542), (-2.104, 13.96, 0.2203), (-2.236, 14.22, 0.2542), (-2.236, 13.97, 0.2158), (-0.377, 13.42, -1.226), (-0.0346, 13.62, -1.535), (-0.177, 13.67, -1.279), (-0.485, 13.79, -0.1894), (-0.4203, 13.84, -0.1684), (-0.829, 14.02, -0.02037), (-0.8671, 13.94, -0.05487), (-0.485, 13.79, -0.1894), (-0.829, 14.02, -0.02037), (-1.452, 13.97, 0.1028), (-1.689, 13.8, 0.08363), (-1.563, 13.74, -0.09075), (-1.563, 13.74, -0.09075), (-1.422, 13.91, -0.004714), (-1.452, 13.97, 0.1028), (-3.849, 16.59, -1.634), (-3.236, 16.99, -1.872), (-3.423, 16.98, -2.116), (-3.423, 16.98, -2.116), (-4.008, 16.6, -1.905), (-3.849, 16.59, -1.634), (-2.537, 17.24, -2.117), (-2.775, 16.99, -1.511), (-2.6, 17.01, -1.449), (-4.539, 16.11, -1.973), (-4.008, 16.6, -1.905), (-4.135, 16.61, -2.175), (-4.135, 16.61, -2.175), (-4.617, 16.11, -2.159), (-4.539, 16.11, -1.973), (-3.289, 15.73, -0.1676), (-2.948, 16.17, -0.399), (-3.208, 16.25, -0.53), (-4.786, 15.57, -1.799), (-4.905, 15.06, -1.756), (-4.794, 15.12, -1.519), (-4.786, 15.57, -1.799), (-4.794, 15.12, -1.519), (-4.673, 15.58, -1.571), (-3.34, 15.47, -0.06494), (-3.38, 15.29, -0.05892), (-3.102, 15.34, -0.003454), (-5.147, 15.02, -2.506), (-5.09, 14.54, -2.341), (-5.085, 15.01, -2.248), (-4.452, 14.53, -0.8007), (-4.284, 14.53, -0.5687), (-4.289, 15.02, -0.6456), (-4.455, 14.96, -0.865), (-4.452, 14.53, -0.8007), (-4.289, 15.02, -0.6456), (-4.562, 14.47, -1.058), (-4.309, 13.8, -1.013), (-4.371, 13.97, -0.7749), (-4.461, 13.6, -0.6355), (-4.328, 14.15, -0.5431), (-4.371, 13.97, -0.7749), (-4.461, 13.6, -0.6355), (-4.371, 13.97, -0.7749), (-4.461, 13.58, -0.7384), (-3.988, 13.79, -0.1894), (-4.037, 13.92, -0.4353), (-3.553, 14.04, -0.2766), (-3.051, 13.91, -0.004714), (-3.198, 14.05, 0.06786), (-3.223, 13.97, 0.009842), (-2.236, 13.8, 0.1935), (-2.236, 13.97, 0.2158), (-2.369, 13.96, 0.2203), (-3.152, 14.23, 0.1456), (-3.691, 14.15, -0.02274), (-3.644, 14.02, -0.02037), (-4.037, 13.92, -0.4353), (-3.988, 13.79, -0.1894), (-4.217, 13.58, -0.3598), (-2.544, 14.21, 0.2588), (-2.794, 14.39, 0.2583), (-2.636, 13.92, 0.2117), (-2.369, 13.96, 0.2203), (-2.544, 14.21, 0.2588), (-2.636, 13.92, 0.2117), (-4.693, 13.54, -2.058), (-4.868, 14.01, -2.056), (-4.963, 13.91, -2.307), (-3.083, 14.47, 0.2161), (-2.794, 14.39, 0.2583), (-2.777, 14.75, 0.1383), (-3.071, 14.8, 0.1169), (-3.083, 14.47, 0.2161), (-2.777, 14.75, 0.1383), (-5.026, 14.58, -2.074), (-4.868, 14.01, -2.056), (-4.776, 14.1, -1.802), (-5.026, 14.58, -2.074), (-4.776, 14.1, -1.802), (-4.941, 14.64, -1.818), (-2.777, 14.75, 0.1383), (-2.529, 14.59, 0.1801), (-2.525, 15.3, 0.02941), (-2.813, 15.33, 0.01584), (-2.777, 14.75, 0.1383), (-2.525, 15.3, 0.02941), (-4.671, 15.17, -1.286), (-4.719, 14.82, -1.336), (-4.6, 14.9, -1.097), (-4.671, 15.17, -1.286), (-4.6, 14.9, -1.097), (-4.533, 15.22, -1.062), (-3.779, 15.7, -0.3502), (-3.602, 15.43, -0.148), (-3.544, 15.74, -0.2389), (-3.982, 15.64, -0.5006), (-3.779, 15.7, -0.3502), (-3.665, 16.24, -0.7691), (-2.677, 16.62, -0.7745), (-2.915, 16.6, -0.8501), (-3.208, 16.25, -0.53), (-2.651, 17.24, -2.214), (-2.537, 17.24, -2.117), (-2.236, 17.29, -2.488), (-2.114, 13.79, 0.1779), (-2.104, 13.96, 0.2203), (-2.236, 13.97, 0.2158), (-1.32, 14.23, 0.1456), (-1.275, 14.05, 0.06786), (-0.829, 14.02, -0.02037), (-1.836, 13.92, 0.2117), (-1.928, 14.21, 0.2588), (-2.104, 13.96, 0.2203), (0.49, 13.91, -2.307), (0.3955, 14.01, -2.056), (0.2202, 13.54, -2.058), (-1.096, 14.47, 0.1199), (-0.8322, 14.38, -0.00555), (-0.8542, 14.71, -0.04611), (0.4681, 14.64, -1.818), (0.3035, 14.1, -1.802), (0.5532, 14.58, -2.074), (-1.948, 15.3, 0.02941), (-1.944, 14.59, 0.1801), (-1.695, 14.75, 0.1383), (-1.948, 15.3, 0.02941), (-1.695, 14.75, 0.1383), (-1.66, 15.33, 0.01584), (0.1272, 14.9, -1.097), (0.2461, 14.82, -1.336), (0.1986, 15.17, -1.286), (0.06002, 15.22, -1.062), (0.1272, 14.9, -1.097), (0.1986, 15.17, -1.286), (-0.9283, 15.74, -0.2389), (-0.871, 15.43, -0.148), (-0.694, 15.7, -0.3502), (-0.8078, 16.24, -0.7691), (-0.694, 15.7, -0.3502), (-0.4907, 15.64, -0.5006), (-1.557, 16.6, -0.8501), (-1.796, 16.62, -0.7745), (-1.525, 16.17, -0.399), (-1.525, 16.17, -0.399), (-1.264, 16.25, -0.53), (-1.557, 16.6, -0.8501), (-1.573, 17.23, -2.523), (-1.05, 16.98, -2.116), (-0.9354, 17.0, -2.374), (-0.4645, 16.6, -1.905), (-0.9354, 17.0, -2.374), (-1.05, 16.98, -2.116), (-1.698, 16.99, -1.511), (-1.488, 17.0, -1.644), (-1.936, 17.24, -2.117), (0.08933, 15.57, -1.341), (-0.07239, 16.12, -1.63), (-0.2444, 16.11, -1.358), (-0.2444, 16.11, -1.358), (-0.03412, 15.58, -1.118), (0.08933, 15.57, -1.341), (-1.96, 15.49, -0.006617), (-1.684, 15.49, -0.02147), (-1.711, 15.71, -0.1145), (-0.4216, 15.3, -0.4216), (-0.6333, 15.35, -0.261), (-0.581, 15.13, -0.2649), (-0.581, 15.13, -0.2649), (-0.3625, 15.11, -0.4438), (-0.4216, 15.3, -0.4216), (0.1272, 14.9, -1.097), (-0.01792, 14.96, -0.865), (-0.0205, 14.53, -0.8007), (-2.236, 14.22, 0.2542), (-1.928, 14.21, 0.2588), (-1.944, 14.59, 0.1801), (-2.236, 14.58, 0.1878), (-2.236, 14.22, 0.2542), (-1.944, 14.59, 0.1801), (-0.1634, 13.8, -1.013), (-0.177, 13.67, -1.279), (0.1701, 14.34, -1.3), (-0.2559, 13.58, -0.3598), (-0.485, 13.79, -0.1894), (-0.436, 13.92, -0.4353), (-1.659, 13.61, -0.1555), (-1.63, 13.59, -0.3308), (-1.569, 13.77, -0.3002), (-2.114, 13.79, 0.1779), (-2.236, 13.97, 0.2158), (-2.236, 13.8, 0.1935), (-3.537, 17.0, -2.374), (-3.423, 16.98, -2.116), (-2.9, 17.23, -2.523), (-2.677, 16.62, -0.7745), (-3.208, 16.25, -0.53), (-2.948, 16.17, -0.399), (-4.228, 16.11, -1.358), (-4.4, 16.12, -1.63), (-4.562, 15.57, -1.341), (-4.562, 15.57, -1.341), (-4.438, 15.58, -1.118), (-4.228, 16.11, -1.358), (-2.762, 15.71, -0.1145), (-2.789, 15.49, -0.02147), (-2.512, 15.49, -0.006617), (-3.892, 15.13, -0.2649), (-3.839, 15.35, -0.261), (-4.051, 15.3, -0.4216), (-4.051, 15.3, -0.4216), (-4.11, 15.11, -0.4438), (-3.892, 15.13, -0.2649), (-4.6, 14.9, -1.097), (-4.562, 14.47, -1.058), (-4.452, 14.53, -0.8007), (-4.296, 13.67, -1.279), (-4.309, 13.8, -1.013), (-4.562, 14.47, -1.058), (-4.222, 13.55, -0.9295), (-4.309, 13.8, -1.013), (-4.296, 13.67, -1.279), (-3.223, 13.97, 0.009842), (-3.605, 13.94, -0.05487), (-3.553, 14.04, -0.2766), (-2.904, 13.77, -0.3002), (-2.842, 13.59, -0.3308), (-2.814, 13.61, -0.1555), (-2.236, 13.8, 0.1935), (-2.369, 13.96, 0.2203), (-2.358, 13.79, 0.1779), (-3.198, 14.05, 0.06786), (-3.644, 14.02, -0.02037), (-3.605, 13.94, -0.05487), (-3.644, 14.02, -0.02037), (-4.052, 13.84, -0.1684), (-3.988, 13.79, -0.1894), (-3.644, 14.02, -0.02037), (-3.988, 13.79, -0.1894), (-3.605, 13.94, -0.05487), (-4.296, 13.67, -1.279), (-4.438, 13.62, -1.535), (-4.096, 13.42, -1.226), (-2.236, 14.22, 0.2542), (-2.544, 14.21, 0.2588), (-2.369, 13.96, 0.2203), (-2.236, 13.97, 0.2158), (-2.236, 14.22, 0.2542), (-2.369, 13.96, 0.2203), (-4.296, 13.67, -1.279), (-4.643, 14.34, -1.3), (-4.703, 14.19, -1.541), (-4.703, 14.19, -1.541), (-4.438, 13.62, -1.535), (-4.296, 13.67, -1.279), (-2.529, 14.59, 0.1801), (-2.777, 14.75, 0.1383), (-2.794, 14.39, 0.2583), (-4.941, 14.64, -1.818), (-4.776, 14.1, -1.802), (-4.703, 14.19, -1.541), (-4.941, 14.64, -1.818), (-4.703, 14.19, -1.541), (-4.832, 14.73, -1.576), (-3.34, 15.47, -0.06494), (-3.102, 15.34, -0.003454), (-3.067, 15.5, -0.03525), (-2.5, 15.76, -0.1127), (-2.236, 15.52, 0.004435), (-2.236, 15.77, -0.1082), (-4.673, 15.58, -1.571), (-4.562, 15.57, -1.341), (-4.4, 16.12, -1.63), (-2.236, 16.63, -0.7282), (-2.553, 16.16, -0.3158), (-2.236, 16.17, -0.3085), (-2.236, 17.24, -2.046), (-2.537, 17.24, -2.117), (-2.6, 17.01, -1.449), (-2.114, 13.79, 0.1779), (-2.002, 13.77, 0.1798), (-2.104, 13.96, 0.2203), (-0.06236, 13.56, -0.5249), (-0.01151, 13.6, -0.6355), (-0.1285, 13.89, -0.4344), (-0.7814, 14.15, -0.02274), (-0.8322, 14.38, -0.00555), (-1.096, 14.47, 0.1199), (-1.928, 14.21, 0.2588), (-1.679, 14.39, 0.2583), (-1.695, 14.75, 0.1383), (0.6723, 14.52, -2.612), (0.6615, 13.83, -2.841), (0.7227, 14.49, -2.882), (-2.236, 14.58, 0.1878), (-1.944, 14.59, 0.1801), (-1.948, 15.3, 0.02941), (-0.4216, 15.3, -0.4216), (-0.3625, 15.11, -0.4438), (-0.2375, 15.28, -0.6202), (-1.132, 15.47, -0.06494), (-0.871, 15.43, -0.148), (-0.9283, 15.74, -0.2389), (-1.183, 15.73, -0.1676), (-1.132, 15.47, -0.06494), (-0.9283, 15.74, -0.2389), (-0.07239, 16.12, -1.63), (0.08933, 15.57, -1.341), (0.2002, 15.58, -1.571), (0.3134, 15.57, -1.799), (0.1442, 16.11, -2.159), (0.06618, 16.11, -1.973), (-1.106, 16.57, -1.071), (-1.557, 16.6, -0.8501), (-1.264, 16.25, -0.53), (-1.264, 16.25, -0.53), (-1.025, 16.27, -0.6532), (-1.106, 16.57, -1.071), (-1.05, 16.98, -2.116), (-1.236, 16.99, -1.872), (-0.6239, 16.59, -1.634), (-0.6239, 16.59, -1.634), (-0.4645, 16.6, -1.905), (-1.05, 16.98, -2.116), (-0.8078, 16.24, -0.7691), (-0.8276, 16.59, -1.339), (-1.106, 16.57, -1.071), (-0.174, 15.59, -0.9033), (-0.03412, 15.58, -1.118), (-0.2444, 16.11, -1.358), (-0.4907, 15.64, -0.5006), (-0.694, 15.7, -0.3502), (-0.6333, 15.35, -0.261), (-0.6333, 15.35, -0.261), (-0.4216, 15.3, -0.4216), (-0.4907, 15.64, -0.5006), (0.4681, 14.64, -1.818), (0.5532, 14.58, -2.074), (0.5301, 15.0, -1.997), (0.4322, 15.06, -1.756), (0.4681, 14.64, -1.818), (0.5301, 15.0, -1.997), (0.5532, 14.58, -2.074), (0.49, 13.91, -2.307), (0.6177, 14.54, -2.341), (0.08903, 14.47, -1.058), (-0.0205, 14.53, -0.8007), (-0.1014, 13.97, -0.7749), (-0.06236, 13.56, -0.5249), (-0.2049, 13.71, -0.343), (-0.2559, 13.58, -0.3598), (-1.275, 14.05, 0.06786), (-1.452, 13.97, 0.1028), (-1.422, 13.91, -0.004714), (-3.645, 16.59, -1.339), (-3.367, 16.57, -1.071), (-2.984, 17.0, -1.644), (-2.984, 17.0, -1.644), (-3.236, 16.99, -1.872), (-3.645, 16.59, -1.339), (-4.299, 15.59, -0.9033), (-3.948, 16.18, -1.012), (-4.228, 16.11, -1.358), (-4.228, 16.11, -1.358), (-4.438, 15.58, -1.118), (-4.299, 15.59, -0.9033), (-3.982, 15.64, -0.5006), (-4.051, 15.3, -0.4216), (-3.839, 15.35, -0.261), (-5.003, 15.0, -1.997), (-5.026, 14.58, -2.074), (-4.941, 14.64, -1.818), (-5.003, 15.0, -1.997), (-4.941, 14.64, -1.818), (-4.905, 15.06, -1.756), (-4.963, 13.91, -2.307), (-4.868, 14.01, -2.056), (-5.026, 14.58, -2.074), (-4.585, 13.6, -1.787), (-4.776, 14.1, -1.802), (-4.868, 14.01, -2.056), (-4.868, 14.01, -2.056), (-4.693, 13.54, -2.058), (-4.585, 13.6, -1.787), (-4.268, 13.71, -0.343), (-4.344, 13.89, -0.4344), (-4.461, 13.6, -0.6355), (-4.268, 13.71, -0.343), (-4.461, 13.6, -0.6355), (-4.41, 13.56, -0.5249), (-2.909, 13.74, -0.09075), (-3.051, 13.91, -0.004714), (-3.051, 13.91, -0.2273), (-3.051, 13.91, -0.2273), (-2.904, 13.77, -0.3002), (-2.909, 13.74, -0.09075), (-2.673, 13.7, 0.04179), (-2.471, 13.77, 0.1798), (-2.636, 13.92, 0.2117), (-2.636, 13.92, 0.2117), (-2.784, 13.8, 0.08363), (-2.673, 13.7, 0.04179), (-2.636, 13.92, 0.2117), (-2.921, 14.16, 0.2042), (-2.784, 13.8, 0.08363), (-2.909, 13.74, -0.09075), (-2.814, 13.61, -0.1555), (-2.673, 13.7, 0.04179), (-2.784, 13.8, 0.08363), (-2.909, 13.74, -0.09075), (-2.673, 13.7, 0.04179), (-2.814, 13.61, -0.1555), (-2.909, 13.74, -0.09075), (-2.904, 13.77, -0.3002), (-4.11, 14.01, -0.2599), (-4.344, 13.89, -0.4344), (-4.268, 13.71, -0.343), (-4.052, 13.84, -0.1684), (-4.11, 14.01, -0.2599), (-4.268, 13.71, -0.343), (-3.152, 14.23, 0.1456), (-2.921, 14.16, 0.2042), (-3.083, 14.47, 0.2161), (-3.083, 14.47, 0.2161), (-3.377, 14.47, 0.1199), (-3.152, 14.23, 0.1456), (-4.562, 14.47, -1.058), (-4.643, 14.34, -1.3), (-4.296, 13.67, -1.279), (-3.359, 14.81, 0.05097), (-3.071, 14.8, 0.1169), (-3.102, 15.34, -0.003454), (-3.38, 15.29, -0.05892), (-3.359, 14.81, 0.05097), (-3.102, 15.34, -0.003454), (-4.905, 15.06, -1.756), (-4.941, 14.64, -1.818), (-4.832, 14.73, -1.576), (-4.905, 15.06, -1.756), (-4.832, 14.73, -1.576), (-4.794, 15.12, -1.519), (-4.151, 15.62, -0.6947), (-4.235, 15.28, -0.6202), (-4.051, 15.3, -0.4216), (-4.151, 15.62, -0.6947), (-4.051, 15.3, -0.4216), (-3.982, 15.64, -0.5006), (-4.299, 15.59, -0.9033), (-4.151, 15.62, -0.6947), (-3.948, 16.18, -1.012), (-2.677, 16.62, -0.7745), (-2.236, 16.63, -0.7282), (-2.236, 17.02, -1.405), (-2.236, 17.02, -1.405), (-2.6, 17.01, -1.449), (-2.677, 16.62, -0.7745), (-3.236, 16.99, -1.872), (-3.849, 16.59, -1.634), (-3.645, 16.59, -1.339), (-1.569, 13.77, -0.3002), (-1.563, 13.74, -0.09075), (-1.659, 13.61, -0.1555), (-0.2049, 13.71, -0.343), (-0.1285, 13.89, -0.4344), (-0.3625, 14.01, -0.2599), (-0.2049, 13.71, -0.343), (-0.3625, 14.01, -0.2599), (-0.4203, 13.84, -0.1684), (-0.1443, 14.15, -0.5431), (-0.3452, 14.24, -0.3389), (-0.1285, 13.89, -0.4344), (0.2304, 14.19, -1.541), (-0.0346, 13.62, -1.535), (0.1124, 13.6, -1.787), (-0.3941, 14.54, -0.3641), (-0.1883, 14.53, -0.5687), (-0.1834, 15.02, -0.6456), (0.6723, 14.52, -2.612), (0.7227, 14.49, -2.882), (0.7252, 14.99, -2.764), (-2.236, 15.52, 0.004435), (-2.236, 15.31, 0.03873), (-1.96, 15.49, -0.006617), (0.1986, 15.17, -1.286), (0.3215, 15.12, -1.519), (0.2002, 15.58, -1.571), (0.08933, 15.57, -1.341), (0.1986, 15.17, -1.286), (0.2002, 15.58, -1.571), (-0.9283, 15.74, -0.2389), (-1.025, 16.27, -0.6532), (-1.264, 16.25, -0.53), (-1.264, 16.25, -0.53), (-1.183, 15.73, -0.1676), (-0.9283, 15.74, -0.2389), (0.1442, 16.11, -2.159), (0.3773, 15.54, -2.041), (0.4313, 15.54, -2.263), (-1.796, 16.62, -0.7745), (-2.236, 16.63, -0.7282), (-1.92, 16.16, -0.3158), (-1.92, 16.16, -0.3158), (-1.735, 16.15, -0.3477), (-1.796, 16.62, -0.7745), (-1.236, 16.99, -1.872), (-1.718, 17.24, -2.362), (-1.822, 17.24, -2.214), (-1.971, 17.3, -2.636), (-1.718, 17.24, -2.362), (-1.573, 17.23, -2.523)], [], [(0, 1, 2), (0, 2, 3), (4, 5, 6), (4, 6, 7), (8, 9, 10), (8, 10, 11), (12, 13, 14), (15, 16, 17), (15, 17, 18), (19, 20, 21), (19, 21, 22), (23, 24, 25), (23, 25, 26), (27, 28, 29), (27, 29, 30), (31, 32, 33), (31, 33, 34), (35, 36, 37), (35, 37, 38), (39, 40, 41), (39, 41, 42), (43, 44, 45), (43, 45, 46), (47, 48, 49), (47, 49, 50), (51, 52, 53), (51, 53, 54), (55, 56, 57), (55, 57, 58), (59, 60, 61), (59, 61, 62), (63, 64, 65), (63, 65, 66), (67, 68, 69), (67, 69, 70), (71, 72, 73), (74, 75, 76), (74, 76, 77), (78, 79, 80), (78, 80, 81), (82, 83, 84), (82, 84, 85), (86, 87, 88), (86, 88, 89), (90, 91, 92), (93, 94, 95), (96, 97, 98), (99, 100, 101), (102, 103, 104), (105, 106, 107), (108, 109, 110), (111, 112, 113), (114, 115, 116), (117, 118, 119), (120, 121, 122), (123, 124, 125), (126, 127, 128), (129, 130, 131), (132, 133, 134), (135, 136, 137), (138, 139, 140), (141, 142, 143), (144, 145, 146), (147, 148, 149), (150, 151, 152), (153, 154, 155), (156, 157, 158), (159, 160, 161), (162, 163, 164), (165, 166, 167), (168, 169, 170), (171, 172, 173), (174, 175, 176), (177, 178, 179), (180, 181, 182), (183, 184, 185), (186, 187, 188), (189, 190, 191), (192, 193, 194), (195, 196, 197), (198, 199, 200), (201, 202, 203), (204, 205, 206), (207, 208, 209), (210, 211, 212), (213, 214, 215), (216, 217, 218), (219, 220, 221), (222, 223, 224), (225, 226, 227), (228, 229, 230), (231, 232, 233), (234, 235, 236), (237, 238, 239), (240, 241, 242), (243, 244, 245), (246, 247, 248), (249, 250, 251), (252, 253, 254), (255, 256, 257), (258, 259, 260), (261, 262, 263), (264, 265, 266), (267, 268, 269), (270, 271, 272), (273, 274, 275), (276, 277, 278), (279, 280, 281), (282, 283, 284), (285, 286, 287), (288, 289, 290), (291, 292, 293), (294, 295, 296), (297, 298, 299), (300, 301, 302), (303, 304, 305), (306, 307, 308), (309, 310, 311), (312, 313, 314), (315, 316, 317), (318, 319, 320), (321, 322, 323), (324, 325, 326), (327, 328, 329), (330, 331, 332), (333, 334, 335), (336, 337, 338), (339, 340, 341), (342, 343, 344), (345, 346, 347), (348, 349, 350), (351, 352, 353), (354, 355, 356), (357, 358, 359), (360, 361, 362), (363, 364, 365), (366, 367, 368), (369, 370, 371), (372, 373, 374), (375, 376, 377), (378, 379, 380), (381, 382, 383), (384, 385, 386), (387, 388, 389), (390, 391, 392), (393, 394, 395), (396, 397, 398), (399, 400, 401), (402, 403, 404), (405, 406, 407), (408, 409, 410), (411, 412, 413), (414, 415, 416), (417, 418, 419), (420, 421, 422), (423, 424, 425), (426, 427, 428), (429, 430, 431), (432, 433, 434), (435, 436, 437), (438, 439, 440), (441, 442, 443), (444, 445, 446), (447, 448, 449), (450, 451, 452), (453, 454, 455), (456, 457, 458), (459, 460, 461), (462, 463, 464), (465, 466, 467), (468, 469, 470), (471, 472, 473), (474, 475, 476), (477, 478, 479), (480, 481, 482), (483, 484, 485), (486, 487, 488), (489, 490, 491), (492, 493, 494), (495, 496, 497), (498, 499, 500), (501, 502, 503), (504, 505, 506), (507, 508, 509), (510, 511, 512), (513, 514, 515), (516, 517, 518), (519, 520, 521), (522, 523, 524), (525, 526, 527), (528, 529, 530), (531, 532, 533), (534, 535, 536), (537, 538, 539), (540, 541, 542), (543, 544, 545), (546, 547, 548), (549, 550, 551), (552, 553, 554), (555, 556, 557), (558, 559, 560), (561, 562, 563), (564, 565, 566), (567, 568, 569), (570, 571, 572), (573, 574, 575), (576, 577, 578), (579, 580, 581), (582, 583, 584), (585, 586, 587), (588, 589, 590), (591, 592, 593), (594, 595, 596), (597, 598, 599), (600, 601, 602), (603, 604, 605), (606, 607, 608), (609, 610, 611), (612, 613, 614), (615, 616, 617), (618, 619, 620), (621, 622, 623), (624, 625, 626), (627, 628, 629), (630, 631, 632), (633, 634, 635), (636, 637, 638), (639, 640, 641), (642, 643, 644), (645, 646, 647), (648, 649, 650), (651, 652, 653), (654, 655, 656), (657, 658, 659), (660, 661, 662), (663, 664, 665), (666, 667, 668), (669, 670, 671), (672, 673, 674), (675, 676, 677), (678, 679, 680), (681, 682, 683), (684, 685, 686), (687, 688, 689), (690, 691, 692), (693, 694, 695), (696, 697, 698), (699, 700, 701), (702, 703, 704), (705, 706, 707), (708, 709, 710), (711, 712, 713), (714, 715, 716), (717, 718, 719), (720, 721, 722), (723, 724, 725), (726, 727, 728), (729, 730, 731), (732, 733, 734), (735, 736, 737), (738, 739, 740), (741, 742, 743), (744, 745, 746), (747, 748, 749), (750, 751, 752), (753, 754, 755), (756, 757, 758), (759, 760, 761), (762, 763, 764), (765, 766, 767), (768, 769, 770), (771, 772, 773), (774, 775, 776), (777, 778, 779), (780, 781, 782), (783, 784, 785), (786, 787, 788), (789, 790, 791), (792, 793, 794), (795, 796, 797), (798, 799, 800), (801, 802, 803), (804, 805, 806), (807, 808, 809), (810, 811, 812), (813, 814, 815), (816, 817, 818), (819, 820, 821), (822, 823, 824), (825, 826, 827), (828, 829, 830), (831, 832, 833), (834, 835, 836), (837, 838, 839), (840, 841, 842), (843, 844, 845), (846, 847, 848), (849, 850, 851), (852, 853, 854), (855, 856, 857), (858, 859, 860), (861, 862, 863), (864, 865, 866), (867, 868, 869), (870, 871, 872), (873, 874, 875), (876, 877, 878), (879, 880, 881), (882, 883, 884), (885, 886, 887), (888, 889, 890), (891, 892, 893), (894, 895, 896), (897, 898, 899), (900, 901, 902), (903, 904, 905), (906, 907, 908), (909, 910, 911), (912, 913, 914), (915, 916, 917), (918, 919, 920), (921, 922, 923), (924, 925, 926), (927, 928, 929), (930, 931, 932), (933, 934, 935), (936, 937, 938), (939, 940, 941), (942, 943, 944), (945, 946, 947), (948, 949, 950), (951, 952, 953), (954, 955, 956), (957, 958, 959), (960, 961, 962), (963, 964, 965), (966, 967, 968), (969, 970, 971), (972, 973, 974), (975, 976, 977), (978, 979, 980), (981, 982, 983), (984, 985, 986), (987, 988, 989), (990, 991, 992), (993, 994, 995), (996, 997, 998), (999, 1000, 1001), (1002, 1003, 1004), (1005, 1006, 1007), (1008, 1009, 1010), (1011, 1012, 1013), (1014, 1015, 1016), (1017, 1018, 1019), (1020, 1021, 1022), (1023, 1024, 1025), (1026, 1027, 1028), (1029, 1030, 1031), (1032, 1033, 1034), (1035, 1036, 1037), (1038, 1039, 1040), (1041, 1042, 1043), (1044, 1045, 1046), (1047, 1048, 1049), (1050, 1051, 1052), (1053, 1054, 1055), (1056, 1057, 1058), (1059, 1060, 1061), (1062, 1063, 1064), (1065, 1066, 1067), (1068, 1069, 1070), (1071, 1072, 1073), (1074, 1075, 1076), (1077, 1078, 1079), (1080, 1081, 1082), (1083, 1084, 1085), (1086, 1087, 1088), (1089, 1090, 1091), (1092, 1093, 1094), (1095, 1096, 1097), (1098, 1099, 1100), (1101, 1102, 1103), (1104, 1105, 1106), (1107, 1108, 1109), (1110, 1111, 1112), (1113, 1114, 1115), (1116, 1117, 1118), (1119, 1120, 1121), (1122, 1123, 1124), (1125, 1126, 1127), (1128, 1129, 1130), (1131, 1132, 1133), (1134, 1135, 1136), (1137, 1138, 1139), (1140, 1141, 1142), (1143, 1144, 1145), (1146, 1147, 1148), (1149, 1150, 1151), (1152, 1153, 1154), (1155, 1156, 1157), (1158, 1159, 1160), (1161, 1162, 1163), (1164, 1165, 1166), (1167, 1168, 1169), (1170, 1171, 1172), (1173, 1174, 1175), (1176, 1177, 1178), (1179, 1180, 1181), (1182, 1183, 1184), (1185, 1186, 1187), (1188, 1189, 1190), (1191, 1192, 1193), (1194, 1195, 1196), (1197, 1198, 1199), (1200, 1201, 1202), (1203, 1204, 1205), (1206, 1207, 1208), (1209, 1210, 1211), (1212, 1213, 1214), (1215, 1216, 1217), (1218, 1219, 1220), (1221, 1222, 1223), (1224, 1225, 1226), (1227, 1228, 1229), (1230, 1231, 1232), (1233, 1234, 1235), (1236, 1237, 1238), (1239, 1240, 1241), (1242, 1243, 1244), (1245, 1246, 1247), (1248, 1249, 1250), (1251, 1252, 1253), (1254, 1255, 1256), (1257, 1258, 1259), (1260, 1261, 1262), (1263, 1264, 1265), (1266, 1267, 1268), (1269, 1270, 1271), (1272, 1273, 1274), (1275, 1276, 1277), (1278, 1279, 1280), (1281, 1282, 1283), (1284, 1285, 1286), (1287, 1288, 1289), (1290, 1291, 1292), (1293, 1294, 1295), (1296, 1297, 1298), (1299, 1300, 1301), (1302, 1303, 1304), (1305, 1306, 1307), (1308, 1309, 1310), (1311, 1312, 1313), (1314, 1315, 1316), (1317, 1318, 1319), (1320, 1321, 1322), (1323, 1324, 1325), (1326, 1327, 1328), (1329, 1330, 1331), (1332, 1333, 1334), (1335, 1336, 1337), (1338, 1339, 1340), (1341, 1342, 1343), (1344, 1345, 1346), (1347, 1348, 1349), (1350, 1351, 1352), (1353, 1354, 1355), (1356, 1357, 1358), (1359, 1360, 1361), (1362, 1363, 1364), (1365, 1366, 1367), (1368, 1369, 1370), (1371, 1372, 1373), (1374, 1375, 1376), (1377, 1378, 1379), (1380, 1381, 1382), (1383, 1384, 1385), (1386, 1387, 1388), (1389, 1390, 1391), (1392, 1393, 1394), (1395, 1396, 1397), (1398, 1399, 1400), (1401, 1402, 1403), (1404, 1405, 1406), (1407, 1408, 1409), (1410, 1411, 1412), (1413, 1414, 1415), (1416, 1417, 1418), (1419, 1420, 1421), (1422, 1423, 1424), (1425, 1426, 1427), (1428, 1429, 1430), (1431, 1432, 1433), (1434, 1435, 1436), (1437, 1438, 1439), (1440, 1441, 1442), (1443, 1444, 1445), (1446, 1447, 1448), (1449, 1450, 1451), (1452, 1453, 1454), (1455, 1456, 1457), (1458, 1459, 1460), (1461, 1462, 1463), (1464, 1465, 1466), (1467, 1468, 1469), (1470, 1471, 1472), (1473, 1474, 1475), (1476, 1477, 1478), (1479, 1480, 1481), (1482, 1483, 1484), (1485, 1486, 1487), (1488, 1489, 1490), (1491, 1492, 1493), (1494, 1495, 1496), (1497, 1498, 1499), (1500, 1501, 1502), (1503, 1504, 1505), (1506, 1507, 1508), (1509, 1510, 1511), (1512, 1513, 1514), (1515, 1516, 1517), (1518, 1519, 1520), (1521, 1522, 1523), (1524, 1525, 1526), (1527, 1528, 1529), (1530, 1531, 1532), (1533, 1534, 1535), (1536, 1537, 1538), (1539, 1540, 1541), (1542, 1543, 1544), (1545, 1546, 1547), (1548, 1549, 1550), (1551, 1552, 1553), (1554, 1555, 1556), (1557, 1558, 1559), (1560, 1561, 1562), (1563, 1564, 1565), (1566, 1567, 1568), (1569, 1570, 1571), (1572, 1573, 1574), (1575, 1576, 1577), (1578, 1579, 1580), (1581, 1582, 1583)])
me_mainskeleton_010.polygons.foreach_set('use_smooth', [1, 1, 1, 1, 1, 1, 1, 1, 1, 1, 1, 1, 1, 1, 1, 1, 1, 1, 1, 1, 1, 1, 1, 1, 1, 1, 1, 1, 1, 1, 1, 1, 1, 1, 1, 1, 1, 1, 1, 1, 1, 1, 1, 1, 0, 0, 0, 0, 0, 0, 0, 0, 0, 0, 0, 0, 0, 0, 0, 0, 0, 0, 0, 0, 0, 0, 0, 0, 0, 0, 0, 0, 0, 0, 0, 0, 0, 0, 0, 0, 0, 0, 1, 0, 0, 0, 0, 0, 1, 0, 0, 0, 0, 0, 0, 0, 0, 0, 0, 0, 0, 0, 0, 0, 1, 0, 0, 0, 0, 0, 0, 0, 0, 0, 0, 0, 0, 0, 0, 0, 0, 0, 0, 0, 0, 0, 0, 0, 0, 0, 0, 0, 0, 0, 0, 0, 0, 0, 0, 0, 0, 0, 0, 0, 0, 0, 0, 0, 0, 0, 0, 1, 0, 0, 0, 0, 0, 0, 0, 0, 0, 0, 0, 0, 0, 0, 1, 0, 0, 0, 0, 0, 0, 0, 0, 0, 0, 0, 1, 1, 0, 0, 0, 0, 0, 0, 0, 0, 0, 0, 0, 0, 0, 0, 0, 0, 0, 0, 0, 0, 0, 0, 0, 0, 0, 0, 0, 0, 0, 0, 0, 0, 0, 0, 0, 0, 0, 0, 0, 0, 0, 1, 0, 0, 0, 0, 0, 0, 0, 0, 0, 0, 0, 0, 0, 0, 0, 0, 0, 0, 0, 0, 0, 0, 0, 0, 0, 0, 0, 0, 0, 0, 0, 0, 0, 0, 0, 1, 0, 0, 0, 0, 0, 0, 0, 0, 0, 0, 0, 0, 0, 0, 0, 0, 0, 0, 0, 0, 0, 0, 0, 0, 0, 0, 0, 0, 0, 0, 0, 0, 1, 0, 0, 0, 0, 1, 0, 0, 0, 0, 0, 0, 0, 0, 0, 0, 0, 0, 0, 0, 0, 0, 0, 0, 0, 0, 0, 0, 0, 0, 0, 0, 0, 0, 0, 0, 0, 0, 0, 0, 0, 0, 0, 0, 0, 0, 0, 0, 0, 0, 0, 0, 0, 0, 0, 0, 0, 0, 0, 0, 0, 0, 0, 0, 0, 0, 0, 0, 0, 0, 0, 0, 0, 0, 1, 0, 0, 0, 0, 0, 0, 0, 0, 0, 0, 0, 0, 0, 0, 1, 0, 0, 0, 0, 0, 0, 0, 0, 0, 0, 0, 0, 0, 0, 0, 0, 0, 0, 0, 0, 0, 0, 0, 0, 0, 0, 0, 0, 0, 0, 0, 0, 0, 0, 0, 0, 0, 0, 0, 0, 0, 0, 0, 0, 0, 0, 0, 0, 0, 0, 0, 0, 0, 0, 0, 0, 0, 0, 0, 0, 0, 0, 0, 0, 0, 0, 0, 0, 0, 0, 0, 0, 0, 1, 0, 0, 0, 0, 0, 0, 0, 0, 0, 0, 0, 0, 0, 0, 0, 0, 0, 0, 0, 0, 0, 0, 0, 0, 0, 0, 0, 0, 0, 0, 0, 0, 0, 0, 0, 0, 0, 0, 0, 0, 0, 0, 0, 0, 0, 0, 0, 0, 0, 0, 0, 0, 1, 0, 0, 0, 0, 0, 1, 0, 0, 0, 0, 0, 0, 0, 0, 0, 0, 0, 0, 0, 0, 0, 0, 0, 0, 0, 0, 0, 0, 0, 1, 0, 0, 0, 0, 0])
me_mainskeleton_010.materials.append(mat_default_obj_003)
me_mainskeleton_010.use_remesh_fix_poles = True
me_mainskeleton_010.use_remesh_preserve_attributes = False
me_mainskeleton_010.use_mirror_vertex_groups = False
me_mainskeleton_010.update()
me_mainskeleton_010.normals_split_custom_set([tuple(v) for v in zip(*[iter([-0.391, 0.08748, 0.9162, -0.3911, 0.08748, 0.9162, -0.391, 0.08746, 0.9162, -0.391, 0.08748, 0.9162, -0.391, 0.08746, 0.9162, -0.3911, 0.08748, 0.9162, -0.6985, 0.06151, 0.7129, -0.6985, 0.06151, 0.7129, -0.6985, 0.0615, 0.7129, -0.6985, 0.06151, 0.7129, -0.6985, 0.0615, 0.7129, -0.6985, 0.0615, 0.7129, 0.1265, -0.138, 0.9823, 0.1265, -0.138, 0.9823, 0.1265, -0.138, 0.9823, 0.1265, -0.138, 0.9823, 0.1265, -0.138, 0.9823, 0.1265, -0.138, 0.9823, 0.982, -0.05409, 0.1811, 0.9819, -0.05483, 0.1813, 0.9824, -0.04983, 0.1801, 0.4794, 0.2174, 0.8502, 0.4794, 0.2174, 0.8502, 0.4794, 0.2174, 0.8502, 0.4794, 0.2174, 0.8502, 0.4794, 0.2174, 0.8502, 0.4794, 0.2175, 0.8502, 0.07656, 0.438, 0.8957, 0.07656, 0.4381, 0.8957, 0.07657, 0.4381, 0.8957, 0.07656, 0.438, 0.8957, 0.07657, 0.4381, 0.8957, 0.07656, 0.4381, 0.8957, 0.9777, -0.07034, 0.1978, 0.9777, -0.0704, 0.1978, 0.9777, -0.07038, 0.1978, 0.9777, -0.07034, 0.1978, 0.9777, -0.07038, 0.1978, 0.9777, -0.07038, 0.1978, 0.5377, 0.1087, 0.8361, 0.5377, 0.1086, 0.8361, 0.5377, 0.1086, 0.8361, 0.5377, 0.1087, 0.8361, 0.5377, 0.1086, 0.8361, 0.5377, 0.1086, 0.8361, 0.6678, 0.613, 0.4224, 0.6678, 0.6129, 0.4224, 0.6678, 0.6129, 0.4224, 0.6678, 0.613, 0.4224, 0.6678, 0.6129, 0.4224, 0.6678, 0.6129, 0.4224, 0.1879, -0.4066, 0.8941, 0.1879, -0.4066, 0.8941, 0.1879, -0.4066, 0.8941, 0.1879, -0.4066, 0.8941, 0.1879, -0.4066, 0.8941, 0.1879, -0.4066, 0.8941, 0.6396, -0.7687, -0.009896, 0.6396, -0.7687, -0.00989, 0.6396, -0.7686, -0.009894, 0.6396, -0.7687, -0.009896, 0.6396, -0.7686, -0.009894, 0.6396, -0.7687, -0.009884, 0.4047, 0.1768, 0.8972, 0.4047, 0.1769, 0.8972, 0.4047, 0.1769, 0.8972, 0.4047, 0.1768, 0.8972, 0.4047, 0.1769, 0.8972, 0.4047, 0.1769, 0.8972, 0.5658, 0.6499, 0.5075, 0.5658, 0.6499, 0.5075, 0.5658, 0.6499, 0.5075, 0.5658, 0.6499, 0.5075, 0.5658, 0.6499, 0.5075, 0.5658, 0.6499, 0.5075, -0.04755, 0.1888, 0.9809, -0.0475, 0.1888, 0.9809, -0.04757, 0.1888, 0.9809, -0.04755, 0.1888, 0.9809, -0.04757, 0.1888, 0.9809, -0.04753, 0.1888, 0.9809, 0.8552, -0.3192, 0.4083, 0.8552, -0.3192, 0.4083, 0.8553, -0.3192, 0.4082, 0.8552, -0.3192, 0.4083, 0.8553, -0.3192, 0.4082, 0.8552, -0.3192, 0.4083, -0.9787, -0.04569, 0.1999, -0.9788, -0.04566, 0.1998, -0.9788, -0.04568, 0.1999, -0.9787, -0.04569, 0.1999, -0.9788, -0.04568, 0.1999, -0.9787, -0.0457, 0.2, 0.8705, -0.2712, 0.4107, 0.8705, -0.2712, 0.4107, 0.8705, -0.2712, 0.4107, 0.8705, -0.2712, 0.4107, 0.8705, -0.2712, 0.4107, 0.8705, -0.2712, 0.4107, 0.5634, 0.7678, 0.3052, 0.5634, 0.7678, 0.3052, 0.5634, 0.7678, 0.3052, 0.5634, 0.7678, 0.3052, 0.5634, 0.7678, 0.3052, 0.5634, 0.7678, 0.3052, 0.9758, -0.03785, 0.2155, 0.9813, -0.04351, 0.1874, 0.9759, 0.1313, 0.1743, -0.5601, 0.2934, 0.7747, -0.5601, 0.2934, 0.7747, -0.5601, 0.2934, 0.7747, -0.5601, 0.2934, 0.7747, -0.5601, 0.2934, 0.7747, -0.5601, 0.2934, 0.7747, -0.06868, 0.3792, 0.9228, -0.06876, 0.3792, 0.9228, -0.06908, 0.3792, 0.9227, -0.06868, 0.3792, 0.9228, -0.06908, 0.3792, 0.9227, -0.06874, 0.3792, 0.9228, 0.03752, 0.1974, 0.9796, 0.03752, 0.1975, 0.9796, 0.03752, 0.1975, 0.9796, 0.03752, 0.1974, 0.9796, 0.03752, 0.1975, 0.9796, 0.03752, 0.1975, 0.9796, 0.76, 0.0632, 0.6468, 0.76, 0.06322, 0.6468, 0.76, 0.06318, 0.6468, 0.76, 0.0632, 0.6468, 0.76, 0.06318, 0.6468, 0.76, 0.0632, 0.6468, 0.6725, 0.6949, 0.2544, 0.6725, 0.6949, 0.2544, 0.6725, 0.6949, 0.2544, 0.8295, 0.4548, 0.324, 0.8295, 0.4548, 0.324, 0.8295, 0.4548, 0.324, 0.7941, 0.4814, 0.371, 0.7941, 0.4814, 0.371, 0.7941, 0.4814, 0.371, 0.1328, 0.3896, 0.9114, 0.1328, 0.3896, 0.9114, 0.1328, 0.3896, 0.9114, 0.1019, 0.4149, 0.9041, 0.1019, 0.4149, 0.9041, 0.1019, 0.4149, 0.9041, 0.8089, 0.1422, 0.5704, 0.8089, 0.1422, 0.5704, 0.8089, 0.1422, 0.5704, 0.8272, 0.1178, 0.5494, 0.8272, 0.1178, 0.5494, 0.8272, 0.1178, 0.5494, 0.9362, -0.1152, 0.3321, 0.9362, -0.1152, 0.3321, 0.9362, -0.1152, 0.3321, 0.9604, -0.1851, 0.2083, 0.9604, -0.1851, 0.2083, 0.9604, -0.1851, 0.2083, 0.6391, 0.166, 0.751, 0.6391, 0.166, 0.751, 0.6391, 0.166, 0.751, 0.6456, 0.1571, 0.7473, 0.6456, 0.1571, 0.7473, 0.6456, 0.1571, 0.7473, 0.9477, -0.305, 0.09436, 0.9477, -0.305, 0.09436, 0.9477, -0.305, 0.09436, 0.4734, -0.3091, 0.8248, 0.4734, -0.3091, 0.8248, 0.4734, -0.3091, 0.8248, 0.2863, -0.08377, 0.9545, 0.2863, -0.08377, 0.9545, 0.2863, -0.08377, 0.9545, 0.2988, -0.3173, 0.9, 0.2988, -0.3173, 0.9, 0.2988, -0.3173, 0.9, -0.3713, 0.7831, 0.4988, -0.3713, 0.7831, 0.4988, -0.3713, 0.7831, 0.4988, -0.03036, 0.4411, 0.8969, -0.03036, 0.4411, 0.8969, -0.03036, 0.4411, 0.8969, -0.03998, 0.4459, 0.8942, -0.03998, 0.4459, 0.8942, -0.03998, 0.4459, 0.8942, -0.3149, 0.0986, 0.944, -0.3149, 0.0986, 0.944, -0.3149, 0.0986, 0.944, -0.9163, -0.1967, 0.3488, -0.9163, -0.1967, 0.3488, -0.9163, -0.1967, 0.3488, -0.8837, -0.1049, 0.4562, -0.8837, -0.1049, 0.4562, -0.8837, -0.1049, 0.4562, -0.4114, 0.2019, 0.8888, -0.4114, 0.2019, 0.8888, -0.4114, 0.2019, 0.8888, -0.4639, 0.139, 0.8749, -0.4639, 0.139, 0.8749, -0.4639, 0.139, 0.8749, -0.7885, -0.3621, 0.4971, -0.7885, -0.3621, 0.4971, -0.7885, -0.3621, 0.4971, -0.7842, -0.6186, -0.04907, -0.7842, -0.6186, -0.04907, -0.7842, -0.6186, -0.04907, 0.8555, -0.4969, -0.1456, 0.8555, -0.4969, -0.1456, 0.8555, -0.4969, -0.1456, -0.3341, -0.93, -0.1534, -0.3341, -0.93, -0.1534, -0.3341, -0.93, -0.1534, -0.4348, -0.695, 0.5727, -0.4348, -0.695, 0.5727, -0.4348, -0.695, 0.5727, -0.5021, -0.6874, 0.5248, -0.5021, -0.6874, 0.5248, -0.5021, -0.6874, 0.5248, -0.5805, -0.3418, 0.739, -0.5805, -0.3418, 0.739, -0.5805, -0.3418, 0.739, -0.651, 0.2058, 0.7307, -0.651, 0.2058, 0.7307, -0.651, 0.2058, 0.7307, -0.6434, 0.2085, 0.7366, -0.6434, 0.2085, 0.7366, -0.6434, 0.2085, 0.7366, -0.7361, 0.1287, 0.6646, -0.7361, 0.1287, 0.6646, -0.7361, 0.1287, 0.6646, -0.7001, 0.1711, 0.6933, -0.7001, 0.1711, 0.6933, -0.7001, 0.1711, 0.6933, -0.6362, 0.07284, 0.7681, -0.6362, 0.07284, 0.7681, -0.6362, 0.07284, 0.7681, -0.4576, 0.09288, 0.8843, -0.4576, 0.09288, 0.8843, -0.4576, 0.09288, 0.8843, -0.9, 0.3119, 0.3046, -0.9, 0.3119, 0.3046, -0.9, 0.3119, 0.3046, -0.9323, 0.2806, 0.2283, -0.9323, 0.2806, 0.2283, -0.9323, 0.2806, 0.2283, -0.08167, 0.4705, 0.8786, -0.08167, 0.4705, 0.8786, -0.08167, 0.4705, 0.8786, -0.1801, 0.4184, 0.8902, -0.1801, 0.4184, 0.8902, -0.1801, 0.4184, 0.8902, -0.892, 0.4063, 0.1979, -0.892, 0.4063, 0.1979, -0.892, 0.4063, 0.1979, -0.3277, 0.7632, 0.5569, -0.3277, 0.7632, 0.5569, -0.3277, 0.7632, 0.5569, -0.2071, 0.8094, 0.5495, -0.2071, 0.8094, 0.5495, -0.2071, 0.8094, 0.5495, -0.4845, 0.5323, -0.6942, -0.4845, 0.5323, -0.6942, -0.4845, 0.5323, -0.6942, 0.15, -0.4328, 0.8889, 0.15, -0.4328, 0.8889, 0.15, -0.4328, 0.8889, 0.5389, 0.2484, 0.8049, 0.5389, 0.2484, 0.8049, 0.5389, 0.2484, 0.8049, 0.1776, -0.1317, 0.9752, 0.1776, -0.1317, 0.9752, 0.1776, -0.1317, 0.9752, 0.3003, 0.2806, 0.9116, 0.3003, 0.2806, 0.9116, 0.3003, 0.2806, 0.9116, 0.2166, 0.2051, 0.9545, 0.2166, 0.2051, 0.9545, 0.2166, 0.2051, 0.9545, 0.6363, 0.07277, 0.768, 0.6363, 0.07277, 0.768, 0.6363, 0.07277, 0.768, 0.6362, 0.07284, 0.7681, 0.6362, 0.07284, 0.7681, 0.6362, 0.07284, 0.7681, 0.4576, 0.09288, 0.8843, 0.4576, 0.09288, 0.8843, 0.4576, 0.09288, 0.8843, 0.9, 0.3119, 0.3046, 0.9, 0.3119, 0.3046, 0.9, 0.3119, 0.3046, 0.9323, 0.2806, 0.2283, 0.9323, 0.2806, 0.2283, 0.9323, 0.2806, 0.2283, 0.1801, 0.4184, 0.8902, 0.1801, 0.4184, 0.8902, 0.1801, 0.4184, 0.8902, 0.03165, 0.6787, 0.7338, 0.03165, 0.6787, 0.7338, 0.03165, 0.6787, 0.7338, 0.22, 0.931, 0.2912, 0.22, 0.931, 0.2912, 0.22, 0.931, 0.2912, 0.02752, 0.9906, 0.1343, 0.02752, 0.9906, 0.1343, 0.02752, 0.9906, 0.1343, 0.4845, 0.5324, -0.6941, 0.4845, 0.5324, -0.6941, 0.4845, 0.5324, -0.6941, 0.9132, 0.1767, -0.3672, 0.9132, 0.1767, -0.3672, 0.9132, 0.1767, -0.3672, 0.3448, 0.8486, 0.4012, 0.3448, 0.8486, 0.4012, 0.3448, 0.8486, 0.4012, 0.3628, 0.8549, 0.3708, 0.3628, 0.8549, 0.3708, 0.3628, 0.8549, 0.3708, 0.2275, 0.583, 0.78, 0.2275, 0.583, 0.78, 0.2275, 0.583, 0.78, 0.09141, 0.5157, 0.8519, 0.09141, 0.5157, 0.8519, 0.09141, 0.5157, 0.8519, 0.9023, 0.2424, 0.3566, 0.9023, 0.2424, 0.3566, 0.9023, 0.2424, 0.3566, 0.8655, 0.2793, 0.4159, 0.8655, 0.2793, 0.4159, 0.8655, 0.2793, 0.4159, 0.2318, 0.2423, 0.9421, 0.2318, 0.2423, 0.9421, 0.2318, 0.2423, 0.9421, 0.9785, -0.04592, 0.2011, 0.9785, -0.04592, 0.2011, 0.9785, -0.04592, 0.2011, 0.9718, -0.03417, 0.2333, 0.9718, -0.03417, 0.2333, 0.9718, -0.03417, 0.2333, 0.808, 0.08354, 0.5833, 0.808, 0.08354, 0.5833, 0.808, 0.08354, 0.5833, 0.8066, 0.08243, 0.5853, 0.8066, 0.08243, 0.5853, 0.8066, 0.08243, 0.5853, 0.9369, -0.3494, 0.01261, 0.9369, -0.3494, 0.01261, 0.9369, -0.3494, 0.01261, 0.9714, 0.2375, 0.0002997, 0.9714, 0.2375, 0.0002997, 0.9714, 0.2375, 0.0002997, 0.9742, 0.221, -0.045, 0.9742, 0.221, -0.045, 0.9742, 0.221, -0.045, -0.461, -0.7419, -0.4868, -0.461, -0.7419, -0.4868, -0.461, -0.7419, -0.4868, 0.1257, -0.5638, 0.8163, 0.1257, -0.5638, 0.8163, 0.1257, -0.5638, 0.8163, -0.9132, 0.1767, -0.3672, -0.9132, 0.1767, -0.3672, -0.9132, 0.1767, -0.3672, -0.2138, 0.8549, 0.4726, -0.2138, 0.8549, 0.4726, -0.2138, 0.8549, 0.4726, -0.2655, 0.855, 0.4455, -0.2655, 0.855, 0.4455, -0.2655, 0.855, 0.4455, -0.5182, 0.7382, 0.4318, -0.5182, 0.7382, 0.4318, -0.5182, 0.7382, 0.4318, -0.4089, 0.7856, 0.4645, -0.4089, 0.7856, 0.4645, -0.4089, 0.7856, 0.4645, -0.09141, 0.5157, 0.8519, -0.09141, 0.5157, 0.8519, -0.09141, 0.5157, 0.8519, -0.8015, 0.3041, 0.5149, -0.8015, 0.3041, 0.5149, -0.8015, 0.3041, 0.5149, -0.7897, 0.3164, 0.5257, -0.7897, 0.3164, 0.5257, -0.7897, 0.3164, 0.5257, -0.9082, 0.02643, 0.4178, -0.9082, 0.02643, 0.4178, -0.9082, 0.02643, 0.4178, -0.8876, 0.05523, 0.4572, -0.8876, 0.05523, 0.4572, -0.8876, 0.05523, 0.4572, -0.4, 0.1596, 0.9025, -0.4, 0.1596, 0.9025, -0.4, 0.1596, 0.9025, -0.362, 0.1927, 0.9121, -0.362, 0.1927, 0.9121, -0.362, 0.1927, 0.9121, -0.5443, 0.1385, 0.8274, -0.5443, 0.1385, 0.8274, -0.5443, 0.1385, 0.8274, -0.5353, 0.15, 0.8313, -0.5353, 0.15, 0.8313, -0.5353, 0.15, 0.8313, -0.2974, -0.005794, 0.9547, -0.2974, -0.005794, 0.9547, -0.2974, -0.005794, 0.9547, 0.4363, -0.849, -0.2981, 0.4363, -0.849, -0.2981, 0.4363, -0.849, -0.2981, -0.3188, -0.3055, 0.8972, -0.3188, -0.3055, 0.8972, -0.3188, -0.3055, 0.8972, -0.3102, -0.3018, 0.9015, -0.3102, -0.3018, 0.9015, -0.3102, -0.3018, 0.9015, -0.5111, 0.07922, 0.8558, -0.5111, 0.07922, 0.8558, -0.5111, 0.07922, 0.8558, -0.5263, 0.05488, 0.8485, -0.5263, 0.05488, 0.8485, -0.5263, 0.05488, 0.8485, -0.6391, 0.166, 0.751, -0.6391, 0.166, 0.751, -0.6391, 0.166, 0.751, -0.6456, 0.1571, 0.7473, -0.6456, 0.1571, 0.7473, -0.6456, 0.1571, 0.7473, -0.9768, -0.07812, 0.1995, -0.9768, -0.07812, 0.1995, -0.9768, -0.07812, 0.1995, -0.5333, 0.09034, 0.8411, -0.5333, 0.09034, 0.8411, -0.5333, 0.09034, 0.8411, -0.4651, 0.1504, 0.8724, -0.4651, 0.1504, 0.8724, -0.4651, 0.1504, 0.8724, -0.9702, -0.03544, 0.2396, -0.9702, -0.03544, 0.2396, -0.9702, -0.03544, 0.2396, -0.9507, -0.00438, 0.3102, -0.9507, -0.00438, 0.3102, -0.9507, -0.00438, 0.3102, -0.8209, 0.2895, 0.4922, -0.8209, 0.2895, 0.4922, -0.8209, 0.2895, 0.4922, -0.8071, 0.304, 0.5062, -0.8071, 0.304, 0.5062, -0.8071, 0.304, 0.5062, -0.4353, 0.6095, 0.6626, -0.4353, 0.6095, 0.6626, -0.4353, 0.6095, 0.6626, -0.6128, 0.7034, 0.36, -0.6128, 0.7034, 0.36, -0.6128, 0.7034, 0.36, -0.5587, 0.7331, 0.3879, -0.5587, 0.7331, 0.3879, -0.5587, 0.7331, 0.3879, -0.2779, 0.853, 0.4417, -0.2779, 0.853, 0.4417, -0.2779, 0.853, 0.4417, -0.2659, 0.85, 0.4548, -0.2659, 0.85, 0.4548, -0.2659, 0.85, 0.4548, 0.3188, -0.3055, 0.8972, 0.3188, -0.3055, 0.8972, 0.3188, -0.3055, 0.8972, 0.3102, -0.3018, 0.9015, 0.3102, -0.3018, 0.9015, 0.3102, -0.3018, 0.9015, -0.1437, -0.9072, -0.3953, -0.1437, -0.9072, -0.3953, -0.1437, -0.9072, -0.3953, 0.5111, 0.07923, 0.8558, 0.5111, 0.07923, 0.8558, 0.5111, 0.07923, 0.8558, 0.5263, 0.05488, 0.8485, 0.5263, 0.05488, 0.8485, 0.5263, 0.05488, 0.8485, 0.8041, 0.1309, 0.5799, 0.8041, 0.1309, 0.5799, 0.8041, 0.1309, 0.5799, 0.4651, 0.1504, 0.8724, 0.4651, 0.1504, 0.8724, 0.4651, 0.1504, 0.8724, 0.9702, -0.03544, 0.2396, 0.9702, -0.03544, 0.2396, 0.9702, -0.03544, 0.2396, 0.9507, -0.00438, 0.3102, 0.9507, -0.00438, 0.3102, 0.9507, -0.00438, 0.3102, 0.8209, 0.2895, 0.4922, 0.8209, 0.2895, 0.4922, 0.8209, 0.2895, 0.4922, 0.8071, 0.304, 0.5062, 0.8071, 0.304, 0.5062, 0.8071, 0.304, 0.5062, 0.4353, 0.6095, 0.6626, 0.4353, 0.6095, 0.6626, 0.4353, 0.6095, 0.6626, 0.5587, 0.7331, 0.3879, 0.5587, 0.7331, 0.3879, 0.5587, 0.7331, 0.3879, 0.05451, 0.9941, 0.09409, 0.05451, 0.9941, 0.09409, 0.05451, 0.9941, 0.09409, 0.2779, 0.853, 0.4417, 0.2779, 0.853, 0.4417, 0.2779, 0.853, 0.4417, 0.2659, 0.85, 0.4548, 0.2659, 0.85, 0.4548, 0.2659, 0.85, 0.4548, 0.04972, 0.5119, 0.8576, 0.04972, 0.5119, 0.8576, 0.04972, 0.5119, 0.8576, 0.1693, 0.469, 0.8668, 0.1693, 0.469, 0.8668, 0.1693, 0.469, 0.8668, 0.9118, 0.2806, 0.2997, 0.9118, 0.2806, 0.2997, 0.9118, 0.2806, 0.2997, 0.9436, 0.2411, 0.2267, 0.9436, 0.2411, 0.2267, 0.9436, 0.2411, 0.2267, 0.05712, 0.2097, 0.9761, 0.05712, 0.2097, 0.9761, 0.05712, 0.2097, 0.9761, 0.04104, 0.2325, 0.9717, 0.04104, 0.2325, 0.9717, 0.04104, 0.2325, 0.9717, 0.9156, -0.04533, 0.3996, 0.9156, -0.04533, 0.3996, 0.9156, -0.04533, 0.3996, 0.8488, -0.288, 0.4434, 0.8488, -0.288, 0.4434, 0.8488, -0.288, 0.4434, 0.7842, -0.6186, -0.04907, 0.7842, -0.6186, -0.04907, 0.7842, -0.6186, -0.04907, 0.07029, -0.9832, -0.1682, 0.07029, -0.9832, -0.1682, 0.07029, -0.9832, -0.1682, -0.4656, 0.8449, 0.2633, -0.4656, 0.8449, 0.2633, -0.4656, 0.8449, 0.2633, -0.4563, 0.8466, 0.2741, -0.4563, 0.8466, 0.2741, -0.4563, 0.8466, 0.2741, -0.1727, 0.9345, 0.3112, -0.1727, 0.9345, 0.3112, -0.1727, 0.9345, 0.3112, -0.7148, 0.6946, 0.08171, -0.7148, 0.6946, 0.08171, -0.7148, 0.6946, 0.08171, -0.04972, 0.5119, 0.8576, -0.04972, 0.5119, 0.8576, -0.04972, 0.5119, 0.8576, -0.1693, 0.469, 0.8668, -0.1693, 0.469, 0.8668, -0.1693, 0.469, 0.8668, -0.9118, 0.2806, 0.2997, -0.9118, 0.2806, 0.2997, -0.9118, 0.2806, 0.2997, -0.9436, 0.2411, 0.2267, -0.9436, 0.2411, 0.2267, -0.9436, 0.2411, 0.2267, -0.05711, 0.2096, 0.9761, -0.05711, 0.2096, 0.9761, -0.05711, 0.2096, 0.9761, -0.04104, 0.2325, 0.9717, -0.04104, 0.2325, 0.9717, -0.04104, 0.2325, 0.9717, -0.9819, -0.05483, 0.1813, -0.9819, -0.05483, 0.1813, -0.9819, -0.05483, 0.1813, -0.8532, 0.0719, 0.5166, -0.8532, 0.0719, 0.5166, -0.8532, 0.0719, 0.5166, -0.8041, 0.1309, 0.5799, -0.8041, 0.1309, 0.5799, -0.8041, 0.1309, 0.5799, -0.9413, 0.1818, 0.2844, -0.9413, 0.1818, 0.2844, -0.9413, 0.1818, 0.2844, -0.07029, -0.9832, -0.1682, -0.07029, -0.9832, -0.1682, -0.07029, -0.9832, -0.1682, -0.08912, -0.5738, 0.8141, -0.08912, -0.5738, 0.8141, -0.08912, -0.5738, 0.8141, -0.5389, 0.2484, 0.8049, -0.5389, 0.2484, 0.8049, -0.5389, 0.2484, 0.8049, -0.351, -0.2354, 0.9063, -0.351, -0.2354, 0.9063, -0.351, -0.2354, 0.9063, 0.1429, 0.1941, 0.9705, 0.1429, 0.1941, 0.9705, 0.1429, 0.1941, 0.9705, -0.9438, -0.1177, 0.3088, -0.9438, -0.1177, 0.3088, -0.9438, -0.1177, 0.3088, -0.9785, -0.07884, 0.1905, -0.9785, -0.07884, 0.1905, -0.9785, -0.07884, 0.1905, -0.03758, 0.1999, 0.9791, -0.03758, 0.1999, 0.9791, -0.03758, 0.1999, 0.9791, -0.02268, 0.2057, 0.9784, -0.02268, 0.2057, 0.9784, -0.02268, 0.2057, 0.9784, -0.765, 0.09647, 0.6368, -0.765, 0.09647, 0.6368, -0.765, 0.09647, 0.6368, -0.7316, 0.1494, 0.6652, -0.7316, 0.1494, 0.6652, -0.7316, 0.1494, 0.6652, -0.3301, 0.3253, 0.8861, -0.3301, 0.3253, 0.8861, -0.3301, 0.3253, 0.8861, -0.233, 0.3996, 0.8866, -0.233, 0.3996, 0.8866, -0.233, 0.3996, 0.8866, -0.5986, 0.5683, 0.5646, -0.5986, 0.5683, 0.5646, -0.5986, 0.5683, 0.5646, -0.6687, 0.5311, 0.5203, -0.6687, 0.5311, 0.5203, -0.6687, 0.5311, 0.5203, -0.1167, 0.676, 0.7276, -0.1167, 0.676, 0.7276, -0.1167, 0.676, 0.7276, -0.2905, 0.9388, 0.185, -0.2905, 0.9388, 0.185, -0.2905, 0.9388, 0.185, -0.277, 0.9357, 0.2185, -0.277, 0.9357, 0.2185, -0.277, 0.9357, 0.2185, -0.02752, 0.9906, 0.1343, -0.02752, 0.9906, 0.1343, -0.02752, 0.9906, 0.1343, -0.1697, 0.982, 0.08268, -0.1697, 0.982, 0.08268, -0.1697, 0.982, 0.08268, -0.5938, -0.4407, -0.6732, -0.5938, -0.4407, -0.6732, -0.5938, -0.4407, -0.6732, 0.2329, -0.5864, 0.7758, 0.2329, -0.5864, 0.7758, 0.2329, -0.5864, 0.7758, 0.7112, -0.6905, -0.1317, 0.7112, -0.6905, -0.1317, 0.7112, -0.6905, -0.1317, 0.7814, -0.01413, 0.6238, 0.7814, -0.01413, 0.6238, 0.7814, -0.01413, 0.6238, -0.3346, -0.88, -0.337, -0.3346, -0.88, -0.337, -0.3346, -0.88, -0.337, 0.274, -0.1576, 0.9487, 0.274, -0.1576, 0.9487, 0.274, -0.1576, 0.9487, 0.5353, 0.15, 0.8313, 0.5353, 0.15, 0.8313, 0.5353, 0.15, 0.8313, 0.362, 0.1927, 0.9121, 0.362, 0.1927, 0.9121, 0.362, 0.1927, 0.9121, 0.9082, 0.02643, 0.4178, 0.9082, 0.02643, 0.4178, 0.9082, 0.02643, 0.4178, 0.8876, 0.05523, 0.4572, 0.8876, 0.05523, 0.4572, 0.8876, 0.05523, 0.4572, 0.8015, 0.3041, 0.5149, 0.8015, 0.3041, 0.5149, 0.8015, 0.3041, 0.5149, 0.7897, 0.3164, 0.5257, 0.7897, 0.3164, 0.5257, 0.7897, 0.3164, 0.5257, 0.6687, 0.5311, 0.5203, 0.6687, 0.5311, 0.5203, 0.6687, 0.5311, 0.5203, 0.5987, 0.7058, 0.3787, 0.5987, 0.7058, 0.3787, 0.5987, 0.7058, 0.3787, 0.5976, 0.7045, 0.3828, 0.5976, 0.7045, 0.3828, 0.5976, 0.7045, 0.3828, 0.02471, 0.9927, 0.118, 0.02471, 0.9927, 0.118, 0.02471, 0.9927, 0.118, 0.2138, 0.8549, 0.4726, 0.2138, 0.8549, 0.4726, 0.2138, 0.8549, 0.4726, 0.2655, 0.855, 0.4455, 0.2655, 0.855, 0.4455, 0.2655, 0.855, 0.4455, 0.2905, 0.9388, 0.185, 0.2905, 0.9388, 0.185, 0.2905, 0.9388, 0.185, 0.277, 0.9357, 0.2185, 0.277, 0.9357, 0.2185, 0.277, 0.9357, 0.2185, 0.1167, 0.676, 0.7276, 0.1167, 0.676, 0.7276, 0.1167, 0.676, 0.7276, 0.03275, 0.4064, 0.9131, 0.03275, 0.4064, 0.9131, 0.03275, 0.4064, 0.9131, 0.05717, 0.3853, 0.921, 0.05717, 0.3853, 0.921, 0.05717, 0.3853, 0.921, 0.8544, 0.1261, 0.504, 0.8544, 0.1261, 0.504, 0.8544, 0.1261, 0.504, 0.8348, 0.1513, 0.5293, 0.8348, 0.1513, 0.5293, 0.8348, 0.1513, 0.5293, 0.9204, -0.117, 0.373, 0.9204, -0.117, 0.373, 0.9204, -0.117, 0.373, 0.8899, -0.0381, 0.4545, 0.8899, -0.0381, 0.4545, 0.8899, -0.0381, 0.4545, 0.7361, 0.1287, 0.6646, 0.7361, 0.1287, 0.6646, 0.7361, 0.1287, 0.6646, 0.7001, 0.1711, 0.6933, 0.7001, 0.1711, 0.6933, 0.7001, 0.1711, 0.6933, 0.651, 0.2058, 0.7307, 0.651, 0.2058, 0.7307, 0.651, 0.2058, 0.7307, 0.6434, 0.2085, 0.7366, 0.6434, 0.2085, 0.7366, 0.6434, 0.2085, 0.7366, 0.3047, -0.09035, 0.9482, 0.3047, -0.09035, 0.9482, 0.3047, -0.09035, 0.9482, 0.08912, -0.5738, 0.8141, 0.08912, -0.5738, 0.8141, 0.08912, -0.5738, 0.8141, -0.2552, 0.9342, 0.2492, -0.2552, 0.9342, 0.2492, -0.2552, 0.9342, 0.2492, -0.2109, 0.9376, 0.2766, -0.2109, 0.9376, 0.2766, -0.2109, 0.9376, 0.2766, -0.04276, 0.9442, 0.3265, -0.04276, 0.9442, 0.3265, -0.04276, 0.9442, 0.3265, -0.8046, 0.4796, 0.3503, -0.8046, 0.4796, 0.3503, -0.8046, 0.4796, 0.3503, -0.4166, 0.6064, 0.6773, -0.4166, 0.6064, 0.6773, -0.4166, 0.6064, 0.6773, -0.8404, 0.2897, 0.4581, -0.8404, 0.2897, 0.4581, -0.8404, 0.2897, 0.4581, -0.8407, 0.2894, 0.4576, -0.8407, 0.2894, 0.4576, -0.8407, 0.2894, 0.4576, -0.0281, 0.2308, 0.9726, -0.0281, 0.2308, 0.9726, -0.0281, 0.2308, 0.9726, -0.9789, -0.05953, 0.1955, -0.9789, -0.05953, 0.1955, -0.9789, -0.05953, 0.1955, -0.976, -0.05445, 0.2108, -0.976, -0.05445, 0.2108, -0.976, -0.05445, 0.2108, -0.03336, 0.2057, 0.978, -0.03336, 0.2057, 0.978, -0.03336, 0.2057, 0.978, -0.05675, 0.2166, 0.9746, -0.05675, 0.2166, 0.9746, -0.05675, 0.2166, 0.9746, -0.9496, -0.1803, 0.2564, -0.9496, -0.1803, 0.2564, -0.9496, -0.1803, 0.2564, -0.3003, 0.2806, 0.9116, -0.3003, 0.2806, 0.9116, -0.3003, 0.2806, 0.9116, -0.2166, 0.2051, 0.9545, -0.2166, 0.2051, 0.9545, -0.2166, 0.2051, 0.9545, -0.1526, -0.1461, 0.9774, -0.1526, -0.1461, 0.9774, -0.1526, -0.1461, 0.9774, -0.1776, -0.1317, 0.9752, -0.1776, -0.1317, 0.9752, -0.1776, -0.1317, 0.9752, -0.4258, -0.7336, 0.5297, -0.4258, -0.7336, 0.5297, -0.4258, -0.7336, 0.5297, -0.1884, -0.3781, 0.9064, -0.1884, -0.3781, 0.9064, -0.1884, -0.3781, 0.9064, -0.162, -0.3477, 0.9235, -0.162, -0.3477, 0.9235, -0.162, -0.3477, 0.9235, -0.3985, -0.2844, 0.872, -0.3985, -0.2844, 0.872, -0.3985, -0.2844, 0.872, -0.2626, -0.5771, 0.7733, -0.2626, -0.5771, 0.7733, -0.2626, -0.5771, 0.7733, -0.954, -0.1263, 0.272, -0.954, -0.1263, 0.272, -0.954, -0.1263, 0.272, -0.9362, -0.1152, 0.3321, -0.9362, -0.1152, 0.3321, -0.9362, -0.1152, 0.3321, -0.9604, -0.1851, 0.2083, -0.9604, -0.1851, 0.2083, -0.9604, -0.1851, 0.2083, -0.8089, 0.1422, 0.5704, -0.8089, 0.1422, 0.5704, -0.8089, 0.1422, 0.5704, -0.8272, 0.1178, 0.5494, -0.8272, 0.1178, 0.5494, -0.8272, 0.1178, 0.5494, -0.1328, 0.3896, 0.9114, -0.1328, 0.3896, 0.9114, -0.1328, 0.3896, 0.9114, -0.1019, 0.4149, 0.9041, -0.1019, 0.4149, 0.9041, -0.1019, 0.4149, 0.9041, -0.8295, 0.4548, 0.324, -0.8295, 0.4548, 0.324, -0.8295, 0.4548, 0.324, -0.7941, 0.4814, 0.371, -0.7941, 0.4814, 0.371, -0.7941, 0.4814, 0.371, -0.6725, 0.6949, 0.2544, -0.6725, 0.6949, 0.2544, -0.6725, 0.6949, 0.2544, 0.2985, -0.5244, 0.7975, 0.2985, -0.5244, 0.7975, 0.2985, -0.5244, 0.7975, 0.4417, -0.6476, 0.6209, 0.4417, -0.6476, 0.6209, 0.4417, -0.6476, 0.6209, 0.4205, -0.7081, 0.5673, 0.4205, -0.7081, 0.5673, 0.4205, -0.7081, 0.5673, 0.1793, -0.5086, 0.8421, 0.1793, -0.5086, 0.8421, 0.1793, -0.5086, 0.8421, 0.2946, -0.1921, 0.9361, 0.2946, -0.1921, 0.9361, 0.2946, -0.1921, 0.9361, 0.3047, -0.1884, 0.9336, 0.3047, -0.1884, 0.9336, 0.3047, -0.1884, 0.9336, 0.954, -0.1263, 0.272, 0.954, -0.1263, 0.272, 0.954, -0.1263, 0.272, 0.2167, 0.2028, 0.9549, 0.2167, 0.2028, 0.9549, 0.2167, 0.2028, 0.9549, 0.2274, 0.2076, 0.9514, 0.2274, 0.2076, 0.9514, 0.2274, 0.2076, 0.9514, 0.9143, 0.01836, 0.4047, 0.9143, 0.01836, 0.4047, 0.9143, 0.01836, 0.4047, 0.9084, 0.02651, 0.4174, 0.9084, 0.02651, 0.4174, 0.9084, 0.02651, 0.4174, 0.7085, 0.319, 0.6295, 0.7085, 0.319, 0.6295, 0.7085, 0.319, 0.6295, 0.7381, 0.2916, 0.6084, 0.7381, 0.2916, 0.6084, 0.7381, 0.2916, 0.6084, 0.724, 0.5159, 0.4578, 0.724, 0.5159, 0.4578, 0.724, 0.5159, 0.4578, 0.05758, 0.8646, 0.4991, 0.05758, 0.8646, 0.4991, 0.05758, 0.8646, 0.4991, 0.06287, 0.8659, 0.4962, 0.06287, 0.8659, 0.4962, 0.06287, 0.8659, 0.4962, 0.4387, 0.8452, 0.3052, 0.4387, 0.8452, 0.3052, 0.4387, 0.8452, 0.3052, 0.3713, 0.7831, 0.4988, 0.3713, 0.7831, 0.4988, 0.3713, 0.7831, 0.4988, 0.03036, 0.4411, 0.8969, 0.03036, 0.4411, 0.8969, 0.03036, 0.4411, 0.8969, 0.03998, 0.4459, 0.8942, 0.03998, 0.4459, 0.8942, 0.03998, 0.4459, 0.8942, 0.9181, 0.3162, 0.2389, 0.9181, 0.3162, 0.2389, 0.9181, 0.3162, 0.2389, 0.3278, 0.07749, 0.9416, 0.3278, 0.07749, 0.9416, 0.3278, 0.07749, 0.9416, 0.3149, 0.0986, 0.944, 0.3149, 0.0986, 0.944, 0.3149, 0.0986, 0.944, 0.8837, -0.1049, 0.4562, 0.8837, -0.1049, 0.4562, 0.8837, -0.1049, 0.4562, 0.05227, 0.3188, 0.9464, 0.05227, 0.3188, 0.9464, 0.05227, 0.3188, 0.9464, 0.01743, 0.2843, 0.9586, 0.01743, 0.2843, 0.9586, 0.01743, 0.2843, 0.9586, 0.8791, -0.3205, 0.3529, 0.8791, -0.3205, 0.3529, 0.8791, -0.3205, 0.3529, 0.9413, 0.1818, 0.2844, 0.9413, 0.1818, 0.2844, 0.9413, 0.1818, 0.2844, -0.8555, -0.4969, -0.1456, -0.8555, -0.4969, -0.1456, -0.8555, -0.4969, -0.1456, 0.3341, -0.93, -0.1534, 0.3341, -0.93, -0.1534, 0.3341, -0.93, -0.1534, -0.1497, 0.9835, 0.1015, -0.1497, 0.9835, 0.1015, -0.1497, 0.9835, 0.1015, -0.3001, 0.9377, 0.1749, -0.3001, 0.9377, 0.1749, -0.3001, 0.9377, 0.1749, -0.07925, 0.6946, 0.715, -0.07925, 0.6946, 0.715, -0.07925, 0.6946, 0.715, -0.167, 0.6747, 0.7189, -0.167, 0.6747, 0.7189, -0.167, 0.6747, 0.7189, -0.8866, 0.4082, 0.2176, -0.8866, 0.4082, 0.2176, -0.8866, 0.4082, 0.2176, -0.3126, 0.6203, 0.7194, -0.3126, 0.6203, 0.7194, -0.3126, 0.6203, 0.7194, -0.1984, 0.5837, 0.7874, -0.1984, 0.5837, 0.7874, -0.1984, 0.5837, 0.7874, -0.8704, 0.2794, 0.4053, -0.8704, 0.2794, 0.4053, -0.8704, 0.2794, 0.4053, -0.8599, 0.2898, 0.4203, -0.8599, 0.2898, 0.4203, -0.8599, 0.2898, 0.4203, -0.05381, 0.1641, 0.985, -0.05381, 0.1641, 0.985, -0.05381, 0.1641, 0.985, -0.981, -0.04911, 0.1879, -0.981, -0.04911, 0.1879, -0.981, -0.04911, 0.1879, -0.7045, 0.1033, 0.7021, -0.7045, 0.1033, 0.7021, -0.7045, 0.1033, 0.7021, 0.003088, 0.2017, 0.9794, 0.003088, 0.2017, 0.9794, 0.003088, 0.2017, 0.9794, -0.02313, 0.1814, 0.9831, -0.02313, 0.1814, 0.9831, -0.02313, 0.1814, 0.9831, -0.8791, -0.3205, 0.3529, -0.8791, -0.3205, 0.3529, -0.8791, -0.3205, 0.3529, -0.7457, 0.3029, 0.5935, -0.7457, 0.3029, 0.5935, -0.7457, 0.3029, 0.5935, -0.4716, -0.8817, -0.01206, -0.4716, -0.8817, -0.01206, -0.4716, -0.8817, -0.01206, 0.001524, -0.2111, 0.9775, 0.001524, -0.2111, 0.9775, 0.001524, -0.2111, 0.9775, 0.06099, -0.2413, 0.9685, 0.06099, -0.2413, 0.9685, 0.06099, -0.2413, 0.9685, -0.3047, -0.09035, 0.9482, -0.3047, -0.09035, 0.9482, -0.3047, -0.09035, 0.9482, -0.9052, -0.1128, 0.4097, -0.9052, -0.1128, 0.4097, -0.9052, -0.1128, 0.4097, -0.9204, -0.117, 0.373, -0.9204, -0.117, 0.373, -0.9204, -0.117, 0.373, -0.8899, -0.0381, 0.4545, -0.8899, -0.0381, 0.4545, -0.8899, -0.0381, 0.4545, -0.8544, 0.1261, 0.504, -0.8544, 0.1261, 0.504, -0.8544, 0.1261, 0.504, -0.8348, 0.1513, 0.5293, -0.8348, 0.1513, 0.5293, -0.8348, 0.1513, 0.5293, -0.03275, 0.4064, 0.9131, -0.03275, 0.4064, 0.9131, -0.03275, 0.4064, 0.9131, -0.05717, 0.3853, 0.921, -0.05717, 0.3853, 0.921, -0.05717, 0.3853, 0.921, -0.5987, 0.7058, 0.3787, -0.5987, 0.7058, 0.3787, -0.5987, 0.7058, 0.3787, -0.5976, 0.7045, 0.3828, -0.5976, 0.7045, 0.3828, -0.5976, 0.7045, 0.3828, -0.02471, 0.9927, 0.118, -0.02471, 0.9927, 0.118, -0.02471, 0.9927, 0.118, 0.856, -0.3166, 0.4087, 0.856, -0.3166, 0.4087, 0.856, -0.3166, 0.4087, 0.8754, -0.232, 0.424, 0.8754, -0.232, 0.424, 0.8754, -0.232, 0.424, 0.03336, 0.2057, 0.978, 0.03336, 0.2057, 0.978, 0.03336, 0.2057, 0.978, 0.05675, 0.2166, 0.9746, 0.05675, 0.2166, 0.9746, 0.05675, 0.2166, 0.9746, 0.976, -0.05445, 0.2108, 0.976, -0.05445, 0.2108, 0.976, -0.05445, 0.2108, 0.05815, 0.1894, 0.9802, 0.05815, 0.1894, 0.9802, 0.05815, 0.1894, 0.9802, 0.0281, 0.2308, 0.9726, 0.0281, 0.2308, 0.9726, 0.0281, 0.2308, 0.9726, 0.8404, 0.2897, 0.4581, 0.8404, 0.2897, 0.4581, 0.8404, 0.2897, 0.4581, 0.8407, 0.2894, 0.4576, 0.8407, 0.2894, 0.4576, 0.8407, 0.2894, 0.4576, 0.4166, 0.6064, 0.6773, 0.4166, 0.6064, 0.6773, 0.4166, 0.6064, 0.6773, 0.6798, 0.6678, 0.3033, 0.6798, 0.6678, 0.3033, 0.6798, 0.6678, 0.3033, 0.07027, 0.9478, 0.311, 0.07027, 0.9478, 0.311, 0.07027, 0.9478, 0.311, 0.1697, 0.982, 0.08269, 0.1697, 0.982, 0.08269, 0.1697, 0.982, 0.08269, 0.5938, -0.4407, -0.6732, 0.5938, -0.4407, -0.6732, 0.5938, -0.4407, -0.6732, 0.5232, 0.847, 0.09414, 0.5232, 0.847, 0.09414, 0.5232, 0.847, 0.09414, 0.2552, 0.9342, 0.2492, 0.2552, 0.9342, 0.2492, 0.2552, 0.9342, 0.2492, 0.2109, 0.9376, 0.2766, 0.2109, 0.9376, 0.2766, 0.2109, 0.9376, 0.2766, 0.04276, 0.9442, 0.3265, 0.04276, 0.9442, 0.3265, 0.04276, 0.9442, 0.3265, 0.892, 0.4063, 0.1979, 0.892, 0.4063, 0.1979, 0.892, 0.4063, 0.1979, 0.07012, 0.3792, 0.9227, 0.07012, 0.3792, 0.9227, 0.07012, 0.3792, 0.9227, 0.03825, 0.4093, 0.9116, 0.03825, 0.4093, 0.9116, 0.03825, 0.4093, 0.9116, 0.1125, 0.0567, 0.992, 0.1125, 0.0567, 0.992, 0.1125, 0.0567, 0.992, 0.9017, -0.2656, 0.3411, 0.9017, -0.2656, 0.3411, 0.9017, -0.2656, 0.3411, 0.8717, -0.179, 0.4562, 0.8717, -0.179, 0.4562, 0.8717, -0.179, 0.4562, 0.03157, 0.203, 0.9787, 0.03157, 0.203, 0.9787, 0.03157, 0.203, 0.9787, 0.7837, -0.3598, 0.5062, 0.7837, -0.3598, 0.5062, 0.7837, -0.3598, 0.5062, -0.02235, -0.1375, 0.9903, -0.02235, -0.1375, 0.9903, -0.02235, -0.1375, 0.9903, -0.0531, -0.1524, 0.9869, -0.0531, -0.1524, 0.9869, -0.0531, -0.1524, 0.9869, 0.7276, -0.473, 0.4967, 0.7276, -0.473, 0.4967, 0.7276, -0.473, 0.4967, 0.1221, -0.4582, 0.8804, 0.1221, -0.4582, 0.8804, 0.1221, -0.4582, 0.8804, 0.1453, -0.4313, 0.8904, 0.1453, -0.4313, 0.8904, 0.1453, -0.4313, 0.8904, 0.4348, -0.695, 0.5727, 0.4348, -0.695, 0.5727, 0.4348, -0.695, 0.5727, 0.5021, -0.6874, 0.5248, 0.5021, -0.6874, 0.5248, 0.5021, -0.6874, 0.5248, -0.4399, 0.8455, 0.3026, -0.4399, 0.8455, 0.3026, -0.4399, 0.8455, 0.3026, -0.4472, 0.8443, 0.2952, -0.4472, 0.8443, 0.2952, -0.4472, 0.8443, 0.2952, -0.22, 0.931, 0.2912, -0.22, 0.931, 0.2912, -0.22, 0.931, 0.2912, -0.6593, 0.6681, 0.345, -0.6593, 0.6681, 0.345, -0.6593, 0.6681, 0.345, -0.6798, 0.6678, 0.3033, -0.6798, 0.6678, 0.3033, -0.6798, 0.6678, 0.3033, -0.2275, 0.583, 0.78, -0.2275, 0.583, 0.78, -0.2275, 0.583, 0.78, -0.9023, 0.2424, 0.3566, -0.9023, 0.2424, 0.3566, -0.9023, 0.2424, 0.3566, -0.8655, 0.2793, 0.4159, -0.8655, 0.2793, 0.4159, -0.8655, 0.2793, 0.4159, -0.2086, 0.07678, 0.975, -0.2086, 0.07678, 0.975, -0.2086, 0.07678, 0.975, -0.9718, -0.03417, 0.2333, -0.9718, -0.03417, 0.2333, -0.9718, -0.03417, 0.2333, -0.808, 0.08354, 0.5833, -0.808, 0.08354, 0.5833, -0.808, 0.08354, 0.5833, -0.8066, 0.08242, 0.5853, -0.8066, 0.08242, 0.5853, -0.8066, 0.08242, 0.5853, -0.9369, -0.3494, 0.01262, -0.9369, -0.3494, 0.01262, -0.9369, -0.3494, 0.01262, -0.9714, 0.2375, 0.0002997, -0.9714, 0.2375, 0.0002997, -0.9714, 0.2375, 0.0002997, -0.9742, 0.221, -0.045, -0.9742, 0.221, -0.045, -0.9742, 0.221, -0.045, 0.363, -0.7905, -0.4932, 0.363, -0.7905, -0.4932, 0.363, -0.7905, -0.4932, -0.1257, -0.5638, 0.8163, -0.1257, -0.5638, 0.8163, -0.1257, -0.5638, 0.8163, 0.05042, -0.1304, 0.9902, 0.05042, -0.1304, 0.9902, 0.05042, -0.1304, 0.9902, -0.2863, -0.08377, 0.9545, -0.2863, -0.08377, 0.9545, -0.2863, -0.08377, 0.9545, 0.7549, -0.5045, -0.419, 0.7549, -0.5045, -0.419, 0.7549, -0.5045, -0.419, -0.0979, -0.129, 0.9868, -0.0979, -0.129, 0.9868, -0.0979, -0.129, 0.9868, -0.007098, -0.1579, 0.9874, -0.007098, -0.1579, 0.9874, -0.007098, -0.1579, 0.9874, -0.8408, -0.3112, 0.443, -0.8408, -0.3112, 0.443, -0.8408, -0.3112, 0.443, -0.05227, 0.3188, 0.9464, -0.05227, 0.3188, 0.9464, -0.05227, 0.3188, 0.9464, -0.01743, 0.2843, 0.9586, -0.01743, 0.2843, 0.9586, -0.01743, 0.2843, 0.9586, -0.8845, -0.2352, 0.4029, -0.8845, -0.2352, 0.4029, -0.8845, -0.2352, 0.4029, -0.8936, -0.2624, 0.3641, -0.8936, -0.2624, 0.3641, -0.8936, -0.2624, 0.3641, -0.02972, 0.2057, 0.9782, -0.02972, 0.2057, 0.9782, -0.02972, 0.2057, 0.9782, -0.03028, 0.2059, 0.9781, -0.03028, 0.2059, 0.9781, -0.03028, 0.2059, 0.9781, -0.9021, 0.06153, 0.427, -0.9021, 0.06153, 0.427, -0.9021, 0.06153, 0.427, -0.8557, 0.1266, 0.5017, -0.8557, 0.1266, 0.5017, -0.8557, 0.1266, 0.5017, -0.4467, 0.3308, 0.8313, -0.4467, 0.3308, 0.8313, -0.4467, 0.3308, 0.8313, -0.5976, 0.5682, 0.5657, -0.5976, 0.5682, 0.5657, -0.5976, 0.5682, 0.5657, -0.2504, 0.7497, 0.6126, -0.2504, 0.7497, 0.6126, -0.2504, 0.7497, 0.6126, -0.05451, 0.9941, 0.09409, -0.05451, 0.9941, 0.09409, -0.05451, 0.9941, 0.09409, -0.06373, -0.2411, 0.9684, -0.06373, -0.2411, 0.9684, -0.06373, -0.2411, 0.9684, 0.162, -0.3477, 0.9235, 0.162, -0.3477, 0.9235, 0.162, -0.3477, 0.9235, 0.007099, -0.1579, 0.9874, 0.007099, -0.1579, 0.9874, 0.007099, -0.1579, 0.9874, 0.8408, -0.3112, 0.443, 0.8408, -0.3112, 0.443, 0.8408, -0.3112, 0.443, 0.4639, 0.139, 0.8749, 0.4639, 0.139, 0.8749, 0.4639, 0.139, 0.8749, 0.8936, -0.2624, 0.3641, 0.8936, -0.2624, 0.3641, 0.8936, -0.2624, 0.3641, 0.02972, 0.2057, 0.9782, 0.02972, 0.2057, 0.9782, 0.02972, 0.2057, 0.9782, 0.03028, 0.2059, 0.9781, 0.03028, 0.2059, 0.9781, 0.03028, 0.2059, 0.9781, 0.9021, 0.06153, 0.427, 0.9021, 0.06153, 0.427, 0.9021, 0.06153, 0.427, 0.8557, 0.1266, 0.5017, 0.8557, 0.1266, 0.5017, 0.8557, 0.1266, 0.5017, 0.4467, 0.3308, 0.8313, 0.4467, 0.3308, 0.8313, 0.4467, 0.3308, 0.8313, 0.5976, 0.5682, 0.5657, 0.5976, 0.5682, 0.5657, 0.5976, 0.5682, 0.5657, 0.2617, 0.7057, 0.6584, 0.2617, 0.7057, 0.6584, 0.2617, 0.7057, 0.6584, 0.139, 0.7194, 0.6806, 0.139, 0.7194, 0.6806, 0.139, 0.7194, 0.6806, 0.2865, 0.9356, 0.2062, 0.2865, 0.9356, 0.2062, 0.2865, 0.9356, 0.2062, 0.4563, 0.8466, 0.2741, 0.4563, 0.8466, 0.2741, 0.4563, 0.8466, 0.2741, 0.1727, 0.9345, 0.3112, 0.1727, 0.9345, 0.3112, 0.1727, 0.9345, 0.3112, 0.7435, 0.4728, 0.4729, 0.7435, 0.4728, 0.4729, 0.7435, 0.4728, 0.4729, 0.7694, 0.4869, 0.4134, 0.7694, 0.4869, 0.4134, 0.7694, 0.4869, 0.4134, 0.06074, 0.3855, 0.9207, 0.06074, 0.3855, 0.9207, 0.06074, 0.3855, 0.9207, 0.6197, 0.1334, 0.7734, 0.6197, 0.1334, 0.7734, 0.6197, 0.1334, 0.7734, 0.6364, 0.1084, 0.7637, 0.6364, 0.1084, 0.7637, 0.6364, 0.1084, 0.7637, 0.8532, 0.07191, 0.5166, 0.8532, 0.07191, 0.5166, 0.8532, 0.07191, 0.5166, -0.003088, 0.2017, 0.9794, -0.003088, 0.2017, 0.9794, -0.003088, 0.2017, 0.9794, 0.02313, 0.1814, 0.9831, 0.02313, 0.1814, 0.9831, 0.02313, 0.1814, 0.9831, 0.8766, -0.4515, 0.1665, 0.8766, -0.4515, 0.1665, 0.8766, -0.4515, 0.1665, -0.7549, -0.5045, -0.419, -0.7549, -0.5045, -0.419, -0.7549, -0.5045, -0.419, 0.9196, -0.3448, 0.1882, 0.9196, -0.3448, 0.1882, 0.9196, -0.3448, 0.1882, 0.1101, -0.1298, 0.9854, 0.1101, -0.1298, 0.9854, 0.1101, -0.1298, 0.9854, -0.2865, 0.9356, 0.2062, -0.2865, 0.9356, 0.2062, -0.2865, 0.9356, 0.2062, -0.162, 0.6872, 0.7082, -0.162, 0.6872, 0.7082, -0.162, 0.6872, 0.7082, -0.7435, 0.4728, 0.4729, -0.7435, 0.4728, 0.4729, -0.7435, 0.4728, 0.4729, -0.7694, 0.4869, 0.4134, -0.7694, 0.4869, 0.4134, -0.7694, 0.4869, 0.4134, -0.06074, 0.3855, 0.9207, -0.06074, 0.3855, 0.9207, -0.06074, 0.3855, 0.9207, -0.6197, 0.1334, 0.7734, -0.6197, 0.1334, 0.7734, -0.6197, 0.1334, 0.7734, -0.6364, 0.1084, 0.7637, -0.6364, 0.1084, 0.7637, -0.6364, 0.1084, 0.7637, -0.9156, -0.04533, 0.3996, -0.9156, -0.04533, 0.3996, -0.9156, -0.04533, 0.3996, -0.9332, -0.3415, 0.1121, -0.9332, -0.3415, 0.1121, -0.9332, -0.3415, 0.1121, -0.9477, -0.305, 0.09436, -0.9477, -0.305, 0.09436, -0.9477, -0.305, 0.09436, 0.1437, -0.9072, -0.3953, 0.1437, -0.9072, -0.3953, 0.1437, -0.9072, -0.3953, -0.9196, -0.3448, 0.1882, -0.9196, -0.3448, 0.1882, -0.9196, -0.3448, 0.1882, -0.09289, -0.2498, 0.9638, -0.09289, -0.2498, 0.9638, -0.09289, -0.2498, 0.9638, -0.15, -0.4328, 0.8889, -0.15, -0.4328, 0.8889, -0.15, -0.4328, 0.8889, -0.1221, -0.4582, 0.8804, -0.1221, -0.4582, 0.8804, -0.1221, -0.4582, 0.8804, -0.1453, -0.4313, 0.8904, -0.1453, -0.4313, 0.8904, -0.1453, -0.4313, 0.8904, -0.7276, -0.473, 0.4967, -0.7276, -0.473, 0.4967, -0.7276, -0.473, 0.4967, 0.02235, -0.1375, 0.9903, 0.02235, -0.1375, 0.9903, 0.02235, -0.1375, 0.9903, 0.0531, -0.1524, 0.9869, 0.0531, -0.1524, 0.9869, 0.0531, -0.1524, 0.9869, -0.7996, -0.4029, 0.4454, -0.7996, -0.4029, 0.4454, -0.7996, -0.4029, 0.4454, -0.7837, -0.3598, 0.5062, -0.7837, -0.3598, 0.5062, -0.7837, -0.3598, 0.5062, 0.04699, 0.3149, 0.948, 0.04699, 0.3149, 0.948, 0.04699, 0.3149, 0.948, -0.9017, -0.2656, 0.3411, -0.9017, -0.2656, 0.3411, -0.9017, -0.2656, 0.3411, -0.8717, -0.179, 0.4562, -0.8717, -0.179, 0.4562, -0.8717, -0.179, 0.4562, -0.1243, 0.223, 0.9669, -0.1243, 0.223, 0.9669, -0.1243, 0.223, 0.9669, -0.03825, 0.4092, 0.9116, -0.03825, 0.4092, 0.9116, -0.03825, 0.4092, 0.9116, -0.8017, 0.4486, 0.395, -0.8017, 0.4486, 0.395, -0.8017, 0.4486, 0.395, -0.03165, 0.6787, 0.7338, -0.03165, 0.6787, 0.7338, -0.03165, 0.6787, 0.7338, -0.07027, 0.9478, 0.311, -0.07027, 0.9478, 0.311, -0.07027, 0.9478, 0.311, -0.06099, -0.2413, 0.9685, -0.06099, -0.2413, 0.9685, -0.06099, -0.2413, 0.9685, 0.8974, 0.05852, 0.4374, 0.8974, 0.05852, 0.4374, 0.8974, 0.05852, 0.4374, 0.4382, 0.03083, 0.8984, 0.4382, 0.03083, 0.8984, 0.4382, 0.03083, 0.8984, -0.2221, 0.3002, 0.9276, -0.2221, 0.3002, 0.9276, -0.2221, 0.3002, 0.9276, 0.9785, -0.07884, 0.1905, 0.9785, -0.07884, 0.1905, 0.9785, -0.07884, 0.1905, 0.02268, 0.2057, 0.9784, 0.02268, 0.2057, 0.9784, 0.02268, 0.2057, 0.9784, 0.7316, 0.1494, 0.6652, 0.7316, 0.1494, 0.6652, 0.7316, 0.1494, 0.6652, 0.3301, 0.3253, 0.8861, 0.3301, 0.3253, 0.8861, 0.3301, 0.3253, 0.8861, 0.233, 0.3996, 0.8866, 0.233, 0.3996, 0.8866, 0.233, 0.3996, 0.8866, 0.8017, 0.4486, 0.395, 0.8017, 0.4486, 0.395, 0.8017, 0.4486, 0.395, 0.8046, 0.4796, 0.3503, 0.8046, 0.4796, 0.3503, 0.8046, 0.4796, 0.3503, 0.3277, 0.7632, 0.5569, 0.3277, 0.7632, 0.5569, 0.3277, 0.7632, 0.5569, 0.2071, 0.8094, 0.5495, 0.2071, 0.8094, 0.5495, 0.2071, 0.8094, 0.5495, 0.4399, 0.8455, 0.3026, 0.4399, 0.8455, 0.3026, 0.4399, 0.8455, 0.3026, 0.4472, 0.8443, 0.2952, 0.4472, 0.8443, 0.2952, 0.4472, 0.8443, 0.2952, 0.4089, 0.7856, 0.4645, 0.4089, 0.7856, 0.4645, 0.4089, 0.7856, 0.4645, 0.7431, 0.4937, 0.4516, 0.7431, 0.4937, 0.4516, 0.7431, 0.4937, 0.4516, 0.6266, 0.2917, 0.7227, 0.6266, 0.2917, 0.7227, 0.6266, 0.2917, 0.7227, 0.6228, 0.2951, 0.7246, 0.6228, 0.2951, 0.7246, 0.6228, 0.2951, 0.7246, 0.9483, -0.005782, 0.3172, 0.9483, -0.005782, 0.3172, 0.9483, -0.005782, 0.3172, 0.9283, 0.02455, 0.3711, 0.9283, 0.02455, 0.3711, 0.9283, 0.02455, 0.3711, 0.9496, -0.1803, 0.2563, 0.9496, -0.1803, 0.2563, 0.9496, -0.1803, 0.2563, 0.9052, -0.1128, 0.4097, 0.9052, -0.1128, 0.4097, 0.9052, -0.1128, 0.4097, 0.5805, -0.3418, 0.739, 0.5805, -0.3418, 0.739, 0.5805, -0.3418, 0.739, 0.4258, -0.7336, 0.5297, 0.4258, -0.7336, 0.5297, 0.4258, -0.7336, 0.5297, -0.3448, 0.8486, 0.4012, -0.3448, 0.8486, 0.4012, -0.3448, 0.8486, 0.4012, -0.3628, 0.8549, 0.3708, -0.3628, 0.8549, 0.3708, -0.3628, 0.8549, 0.3708, -0.7127, 0.513, 0.4785, -0.7127, 0.513, 0.4785, -0.7127, 0.513, 0.4785, -0.7431, 0.4937, 0.4516, -0.7431, 0.4937, 0.4516, -0.7431, 0.4937, 0.4516, -0.6228, 0.2951, 0.7246, -0.6228, 0.2951, 0.7246, -0.6228, 0.2951, 0.7246, -0.9483, -0.005782, 0.3172, -0.9483, -0.005782, 0.3172, -0.9483, -0.005782, 0.3172, -0.9283, 0.02455, 0.3711, -0.9283, 0.02455, 0.3711, -0.9283, 0.02455, 0.3711, -0.8754, -0.232, 0.424, -0.8754, -0.232, 0.424, -0.8754, -0.232, 0.424, -0.8541, -0.3092, 0.4182, -0.8541, -0.3092, 0.4182, -0.8541, -0.3092, 0.4182, -0.856, -0.3166, 0.4087, -0.856, -0.3166, 0.4087, -0.856, -0.3166, 0.4087, -0.8227, -0.05976, 0.5653, -0.8227, -0.05976, 0.5653, -0.8227, -0.05976, 0.5653, -0.8482, 0.2188, 0.4824, -0.8482, 0.2188, 0.4824, -0.8482, 0.2188, 0.4824, -0.7687, -0.6396, -0.007587, -0.7687, -0.6396, -0.007587, -0.7687, -0.6396, -0.007587, -0.7112, -0.6905, -0.1317, -0.7112, -0.6905, -0.1317, -0.7112, -0.6905, -0.1317, -0.3441, -0.5533, 0.7586, -0.3441, -0.5533, 0.7586, -0.3441, -0.5533, 0.7586, -0.2329, -0.5864, 0.7758, -0.2329, -0.5864, 0.7758, -0.2329, -0.5864, 0.7758, -0.39, -0.4251, 0.8168, -0.39, -0.4251, 0.8168, -0.39, -0.4251, 0.8168, -0.4417, -0.6476, 0.6209, -0.4417, -0.6476, 0.6209, -0.4417, -0.6476, 0.6209, -0.4205, -0.7081, 0.5673, -0.4205, -0.7081, 0.5673, -0.4205, -0.7081, 0.5673, -0.8213, -0.5592, -0.1129, -0.8213, -0.5592, -0.1129, -0.8213, -0.5592, -0.1129, -0.6318, 0.117, 0.7663, -0.6318, 0.117, 0.7663, -0.6318, 0.117, 0.7663, -0.679, 0.1544, 0.7177, -0.679, 0.1544, 0.7177, -0.679, 0.1544, 0.7177, -0.2946, -0.1921, 0.9361, -0.2946, -0.1921, 0.9361, -0.2946, -0.1921, 0.9361, -0.3047, -0.1884, 0.9336, -0.3047, -0.1884, 0.9336, -0.3047, -0.1884, 0.9336, -0.784, -0.3937, 0.48, -0.784, -0.3937, 0.48, -0.784, -0.3937, 0.48, -0.2167, 0.2028, 0.9549, -0.2167, 0.2028, 0.9549, -0.2167, 0.2028, 0.9549, -0.2274, 0.2076, 0.9514, -0.2274, 0.2076, 0.9514, -0.2274, 0.2076, 0.9514, -0.9143, 0.01836, 0.4047, -0.9143, 0.01836, 0.4047, -0.9143, 0.01836, 0.4047, -0.9084, 0.02651, 0.4174, -0.9084, 0.02651, 0.4174, -0.9084, 0.02651, 0.4174, -0.7085, 0.319, 0.6295, -0.7085, 0.319, 0.6295, -0.7085, 0.319, 0.6295, -0.7381, 0.2916, 0.6084, -0.7381, 0.2916, 0.6084, -0.7381, 0.2916, 0.6084, -0.724, 0.5159, 0.4578, -0.724, 0.5159, 0.4578, -0.724, 0.5159, 0.4578, -0.05758, 0.8646, 0.4991, -0.05758, 0.8646, 0.4991, -0.05758, 0.8646, 0.4991, -0.06287, 0.8659, 0.4962, -0.06287, 0.8659, 0.4962, -0.06287, 0.8659, 0.4962, -0.4387, 0.8452, 0.3052, -0.4387, 0.8452, 0.3052, -0.4387, 0.8452, 0.3052, 0.8213, -0.5592, -0.1129, 0.8213, -0.5592, -0.1129, 0.8213, -0.5592, -0.1129, 0.6318, 0.117, 0.7663, 0.6318, 0.117, 0.7663, 0.6318, 0.117, 0.7663, 0.679, 0.1544, 0.7177, 0.679, 0.1544, 0.7177, 0.679, 0.1544, 0.7177, 0.7457, 0.3029, 0.5935, 0.7457, 0.3029, 0.5935, 0.7457, 0.3029, 0.5935, 0.7885, -0.3621, 0.4971, 0.7885, -0.3621, 0.4971, 0.7885, -0.3621, 0.4971, 0.7045, 0.1033, 0.7021, 0.7045, 0.1033, 0.7021, 0.7045, 0.1033, 0.7021, 0.981, -0.04911, 0.1879, 0.981, -0.04911, 0.1879, 0.981, -0.04911, 0.1879, 0.05381, 0.1641, 0.985, 0.05381, 0.1641, 0.985, 0.05381, 0.1641, 0.985, 0.8704, 0.2794, 0.4053, 0.8704, 0.2794, 0.4053, 0.8704, 0.2794, 0.4053, 0.8599, 0.2898, 0.4203, 0.8599, 0.2898, 0.4203, 0.8599, 0.2898, 0.4203, 0.3126, 0.6203, 0.7194, 0.3126, 0.6203, 0.7194, 0.3126, 0.6203, 0.7194, 0.1984, 0.5837, 0.7874, 0.1984, 0.5837, 0.7874, 0.1984, 0.5837, 0.7874, 0.8866, 0.4082, 0.2176, 0.8866, 0.4082, 0.2176, 0.8866, 0.4082, 0.2176, 0.07925, 0.6946, 0.715, 0.07925, 0.6946, 0.715, 0.07925, 0.6946, 0.715, 0.167, 0.6747, 0.7189, 0.167, 0.6747, 0.7189, 0.167, 0.6747, 0.7189, 0.3001, 0.9377, 0.1749, 0.3001, 0.9377, 0.1749, 0.3001, 0.9377, 0.1749, 0.1497, 0.9835, 0.1015, 0.1497, 0.9835, 0.1015, 0.1497, 0.9835, 0.1015])] * 3)])

# ---- objects
ob_frontal_bone = bpy.data.objects.new('Frontal Bone', me_mainskeleton_010)

# ---- transforms, parenting, visibility, modifiers, constraints
ob_frontal_bone.location = (2.267, -0.8038, -15.08)
ob_frontal_bone.rotation_mode = 'QUATERNION'
ob_frontal_bone.rotation_quaternion = (0.7071, 0.7071, 0.0, 0.0)
ob_frontal_bone.lineart.crease_threshold = 0.0

# ---- collection membership
scene.collection.objects.link(ob_frontal_bone)

# ---- scene / render settings (as saved in the file)
scene.frame_start = 1; scene.frame_end = 250; scene.frame_set(219)
scene.render.engine = 'BLENDER_EEVEE_NEXT'
scene.cycles.use_denoising = False
scene.cycles.samples = 128
scene.cycles.sampling_pattern = 'TABULATED_SOBOL'
scene.cycles.use_adaptive_sampling = False
scene.cycles.use_light_tree = False
scene.view_settings.view_transform = 'Filmic'
bpy.context.view_layer.update()

# ---- added for rendering (the .blend has no active camera and no usable light): camera, sun
cam_auto = bpy.data.cameras.new('AutoCamera')
cam_auto.lens = 50.0
cam_auto.sensor_width = 36.0
cam_auto.clip_end = 1000.0
ob_auto_camera = bpy.data.objects.new('AutoCamera', cam_auto)
scene.collection.objects.link(ob_auto_camera)
ob_auto_camera.location = (7.54574, -8.24568, 6.29396)
ob_auto_camera.rotation_euler = (1.09748, -7.21219e-08, 0.694738)
scene.camera = ob_auto_camera
light_auto_sun = bpy.data.lights.new('AutoSun', 'SUN')
light_auto_sun.energy = 3.0
light_auto_sun.angle = 0.0523599
ob_auto_sun = bpy.data.objects.new('AutoSun', light_auto_sun)
scene.collection.objects.link(ob_auto_sun)
ob_auto_sun.rotation_euler = (0.872665, 0.174533, 0.523599)
bpy.context.view_layer.update()
